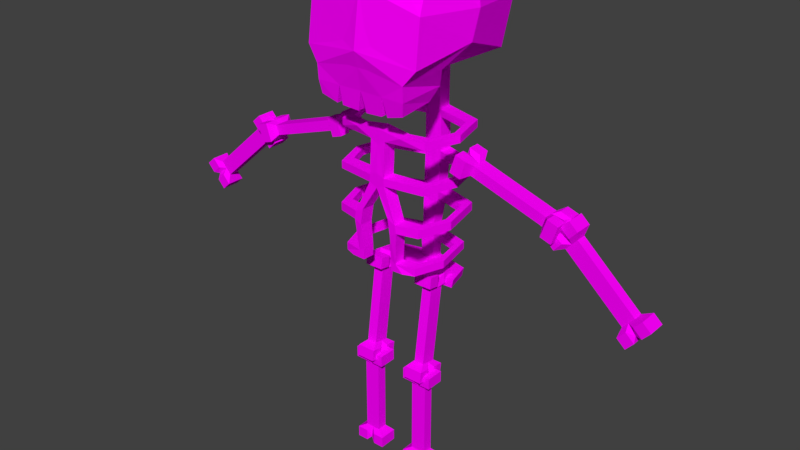 # Source: Skeleton.blend  (saved by Blender 2.78.0; exported with 4.5.12 LTS)
import bpy
from mathutils import Matrix  # noqa: F401  (used for matrix-valued properties, if any)

bpy.ops.wm.read_factory_settings(use_empty=True)
scene = bpy.context.scene
scene.name = 'Scene'

# ---- collections
col_collection_1 = bpy.data.collections.new('Collection 1'); scene.collection.children.link(col_collection_1)

# ---- images (referenced by path relative to the original .blend; pixels are not part of the script)
import os
ASSET_DIR = os.environ.get("B2B_ASSET_DIR", "")  # directory of the original .blend (textures are referenced by path, not embedded)
HERE = os.path.dirname(os.path.abspath(__file__))  # packed textures are extracted next to this script under _unpacked/

def load_image(name, relpath, width, height, colorspace="sRGB"):
    """Load a texture the original file referenced (path relative to the .blend, or extracted next to this script)."""
    p = next((c for c in (os.path.join(HERE, relpath), os.path.join(ASSET_DIR, relpath)) if relpath and os.path.exists(c)), "")
    if p:
        img = bpy.data.images.load(p, check_existing=True)
        img.name = name
    else:  # same state as the original file: an image datablock whose file is absent (Cycles renders it pink)
        img = bpy.data.images.new(name, width, height)
        img.source = "FILE"
        img.filepath = "//" + (relpath or name)
    img.colorspace_settings.name = colorspace
    return img
img_tex_atlas_png = load_image('tex_atlas.png', 'tex_atlas.png', 1024, 1024, 'sRGB')

# ---- materials (node trees are filled in below, after node groups)
mat_atlas = bpy.data.materials.new('atlas')
mat_atlas.alpha_threshold = 0.0
mat_atlas.roughness = 0.5

# ---- material node trees
mat_atlas.use_nodes = True; mat_atlas.node_tree.nodes.clear()
_N = mat_atlas.node_tree.nodes; _L = mat_atlas.node_tree.links
n0 = _N.new('ShaderNodeOutputMaterial'); n0.name = 'Material Output'; n0.location = (300, 300)
n1 = _N.new('ShaderNodeBsdfDiffuse'); n1.name = 'Diffuse BSDF'; n1.location = (10, 300)
n2 = _N.new('ShaderNodeTexImage'); n2.name = 'Image Texture'; n2.location = (-180, 300)
n2.width = 140
n2.image = img_tex_atlas_png
n2.interpolation = 'Closest'
_L.new(n1.outputs[0], n0.inputs[0])
_L.new(n2.outputs[0], n1.inputs[0])
n0.is_active_output = True

# ---- world
world_world = bpy.data.worlds.new('World'); scene.world = world_world
world_world.color = (0.05088, 0.05088, 0.05088)
world_world.use_sun_shadow = False
world_world.sun_shadow_jitter_overblur = 0.0
world_world.cycles.sampling_method = 'MANUAL'

# ---- meshes
me_cube_040 = bpy.data.meshes.new('Cube.040')
me_cube_040.from_pydata([(-0.05404, -0.03195, -0.699), (-0.08597, -0.02967, -0.7354), (-0.04467, -0.05061, -0.7069), (-0.04467, -0.02967, -0.7354), (-0.08597, -0.05061, -0.7069), (-0.0766, -0.007928, -0.5294), (-0.08597, 0.004375, -0.495), (-0.08597, -0.0201, -0.4916), (-0.04467, -0.0201, -0.4916), (-0.04467, -0.02365, -0.5166), (-0.08597, -0.02365, -0.5166), (-0.04467, 0.0008261, -0.5201), (-0.05404, -0.007928, -0.5294), (-0.04467, 0.004375, -0.495), (-0.08597, 0.0008261, -0.5201), (-0.0766, -0.03195, -0.699), (-0.08597, -0.05415, -0.732), (-0.04467, -0.05415, -0.732), (-0.08597, -0.02613, -0.7104), (-0.04467, -0.02613, -0.7104), (-0.08123, -0.01813, -0.7265), (-0.0766, 0.002784, -0.7039), (-0.0766, -0.01458, -0.7015), (-0.08597, -0.00597, -0.7132), (-0.08597, 0.01851, -0.7167), (-0.04467, -0.00597, -0.7132), (-0.04941, 0.01299, -0.5068), (-0.05404, 0.02681, -0.5343), (-0.05404, 0.009439, -0.5319), (-0.08597, 0.04901, -0.5014), (-0.04467, 0.04546, -0.5264), (-0.04467, 0.02453, -0.4979), (-0.08597, 0.02098, -0.5229), (-0.08597, 0.04546, -0.5264), (-0.04467, 0.02098, -0.5229), (-0.08123, 0.01299, -0.5068), (-0.0766, 0.02681, -0.5343), (-0.0766, 0.009439, -0.5319), (-0.08597, 0.02453, -0.4979), (-0.04467, 0.04901, -0.5014), (-0.04941, -0.01813, -0.7265), (-0.05404, 0.002784, -0.7039), (-0.05404, -0.01458, -0.7015), (-0.08597, -0.009519, -0.7383), (-0.08597, 0.01496, -0.7417), (-0.04467, 0.01496, -0.7417), (-0.04467, 0.01851, -0.7167), (-0.04467, -0.009519, -0.7383), (-0.03042, -0.0001896, -0.9396), (-0.05514, -0.0001896, -0.9649), (-0.05514, -0.04148, -0.9396), (-0.05514, -0.04148, -0.7221), (-0.03042, -0.0001896, -0.7474), (-0.05514, -0.04148, -0.7474), (-0.05514, -0.0001896, -0.7474), (-0.04778, -0.009552, -0.7578), (-0.04778, -0.03212, -0.7578), (-0.03042, -0.04148, -0.7221), (-0.03042, -0.0001896, -0.7221), (-0.05514, -0.0001896, -0.7221), (-0.03042, -0.04148, -0.7474), (-0.04778, -0.009552, -0.9291), (-0.04778, -0.03212, -0.9291), (-0.05514, -0.04148, -0.9649), (-0.03042, -0.04148, -0.9649), (-0.03042, -0.0001896, -0.9649), (-0.03042, -0.04148, -0.9396), (-0.05514, -0.0001896, -0.9396), (-0.08286, -0.009552, -0.9291), (-0.1002, -0.0001896, -0.9649), (-0.1002, -0.04148, -0.9396), (-0.0755, -0.0001896, -0.9396), (-0.06532, -0.004931, -0.7325), (-0.06532, -0.03674, -0.7325), (-0.08286, -0.009552, -0.7578), (-0.06532, -0.03212, -0.7578), (-0.06532, -0.009552, -0.7578), (-0.1002, -0.04148, -0.7221), (-0.0755, -0.0001896, -0.7474), (-0.08286, -0.03212, -0.7578), (-0.0755, -0.04148, -0.7221), (-0.1002, -0.0001896, -0.7221), (-0.1002, -0.0001896, -0.7474), (-0.0755, -0.0001896, -0.7221), (-0.0755, -0.04148, -0.7474), (-0.1002, -0.04148, -0.7474), (-0.06532, -0.004931, -0.9544), (-0.06532, -0.03674, -0.9544), (-0.08286, -0.03212, -0.9291), (-0.06532, -0.03212, -0.9291), (-0.06532, -0.009552, -0.9291), (-0.0755, -0.04148, -0.9649), (-0.1002, -0.04148, -0.9649), (-0.1002, -0.0001896, -0.9396), (-0.0755, -0.0001896, -0.9649), (-0.0755, -0.04148, -0.9396), (-0.3375, -0.01851, -0.2919), (-0.3814, -0.03587, -0.2727), (-0.3685, -0.03587, -0.312), (-0.3445, -0.03587, -0.3041), (-0.3685, -0.01115, -0.312), (-0.3574, -0.01115, -0.2648), (-0.3445, -0.01115, -0.3041), (-0.1747, -0.01851, -0.2384), (-0.1818, -0.01851, -0.217), (-0.1508, -0.03587, -0.1969), (-0.1379, -0.03587, -0.2361), (-0.1748, -0.03587, -0.2048), (-0.1619, -0.01115, -0.244), (-0.1508, -0.01115, -0.1969), (-0.1619, -0.03587, -0.244), (-0.1379, -0.01115, -0.2361), (-0.1748, -0.01115, -0.2048), (-0.3445, -0.01851, -0.2705), (-0.3814, -0.01115, -0.2727), (-0.3574, -0.03587, -0.2648), (-0.3375, 0.01657, -0.2919), (-0.3445, -0.0009729, -0.2705), (-0.3375, -0.0009729, -0.2919), (-0.3814, 0.009206, -0.2727), (-0.3445, 0.03393, -0.3041), (-0.3574, 0.03393, -0.2648), (-0.1592, -0.0009729, -0.2047), (-0.1747, 0.01657, -0.2384), (-0.1508, 0.009206, -0.1969), (-0.1379, 0.009206, -0.2361), (-0.1748, 0.009206, -0.2048), (-0.1493, -0.0009729, -0.2349), (-0.1818, 0.01657, -0.217), (-0.1818, -0.0009729, -0.217), (-0.1747, -0.0009729, -0.2384), (-0.1508, 0.03393, -0.1969), (-0.1379, 0.03393, -0.2361), (-0.1619, 0.03393, -0.244), (-0.1748, 0.03393, -0.2048), (-0.1619, 0.009206, -0.244), (-0.3601, -0.0009729, -0.3042), (-0.37, -0.0009729, -0.274), (-0.3445, 0.01657, -0.2705), (-0.3814, 0.03393, -0.2727), (-0.3685, 0.03393, -0.312), (-0.3685, 0.009206, -0.312), (-0.3574, 0.009206, -0.2648), (-0.3445, 0.009206, -0.3041), (-0.5131, -0.01226, -0.4386), (-0.5281, 0.01967, -0.4754), (-0.5093, 0.01967, -0.4585), (-0.5446, 0.01967, -0.457), (-0.5258, 0.01967, -0.4401), (-0.3858, 0.01031, -0.324), (-0.3641, -0.02162, -0.2946), (-0.3476, -0.02162, -0.313), (-0.3664, 0.01967, -0.3299), (-0.3641, 0.01967, -0.2946), (-0.3858, -0.01226, -0.324), (-0.3476, 0.01967, -0.313), (-0.3829, -0.02162, -0.3115), (-0.3664, -0.02162, -0.3299), (-0.3829, 0.01967, -0.3115), (-0.5131, 0.01031, -0.4386), (-0.5446, -0.02162, -0.457), (-0.5281, -0.02162, -0.4754), (-0.5258, -0.02162, -0.4401), (-0.5093, -0.02162, -0.4585), (-0.5437, 0.01493, -0.4425), (-0.5437, -0.01688, -0.4425), (-0.5366, -0.01226, -0.4125), (-0.5249, 0.01031, -0.4255), (-0.5748, -0.02162, -0.4235), (-0.556, -0.02162, -0.4066), (-0.5394, 0.01967, -0.425), (-0.3787, 0.01493, -0.294), (-0.3787, -0.01688, -0.294), (-0.4093, -0.01226, -0.2979), (-0.3778, -0.02162, -0.2795), (-0.3943, -0.02162, -0.2611), (-0.3943, 0.01967, -0.2611), (-0.4131, 0.01967, -0.278), (-0.3778, 0.01967, -0.2795), (-0.4131, -0.02162, -0.278), (-0.3966, 0.01967, -0.2964), (-0.4093, 0.01031, -0.2979), (-0.3975, -0.01226, -0.311), (-0.3975, 0.01031, -0.311), (-0.3966, -0.02162, -0.2964), (-0.5366, 0.01031, -0.4125), (-0.5249, -0.01226, -0.4255), (-0.5582, -0.02162, -0.4419), (-0.5748, 0.01967, -0.4235), (-0.556, 0.01967, -0.4066), (-0.5582, 0.01967, -0.4419), (-0.5394, -0.02162, -0.425), (0.0766, -0.03195, -0.699), (0.08597, -0.02967, -0.7354), (0.08597, -0.05061, -0.7069), (0.04467, -0.02613, -0.7104), (0.08597, -0.0201, -0.4916), (0.08597, 0.0008261, -0.5201), (0.05404, -0.007928, -0.5294), (0.0766, -0.007928, -0.5294), (0.08597, 0.004375, -0.495), (0.04467, -0.0201, -0.4916), (0.04467, -0.02365, -0.5166), (0.04467, 0.004375, -0.495), (0.08597, -0.02365, -0.5166), (0.04467, 0.0008261, -0.5201), (0.05404, -0.03195, -0.699), (0.08597, -0.05415, -0.732), (0.04467, -0.05415, -0.732), (0.04467, -0.05061, -0.7069), (0.04467, -0.02967, -0.7354), (0.08597, -0.02613, -0.7104), (0.04941, -0.01813, -0.7265), (0.0766, 0.002784, -0.7039), (0.0766, -0.01458, -0.7015), (0.08597, 0.01496, -0.7417), (0.04467, -0.009519, -0.7383), (0.08123, 0.01299, -0.5068), (0.05404, 0.02681, -0.5343), (0.08597, 0.04901, -0.5014), (0.04467, 0.04546, -0.5264), (0.04467, 0.02453, -0.4979), (0.08597, 0.02098, -0.5229), (0.08597, 0.04546, -0.5264), (0.04467, 0.02098, -0.5229), (0.04941, 0.01299, -0.5068), (0.0766, 0.02681, -0.5343), (0.0766, 0.009439, -0.5319), (0.05404, 0.009439, -0.5319), (0.08597, 0.02453, -0.4979), (0.04467, 0.04901, -0.5014), (0.08123, -0.01813, -0.7265), (0.05404, 0.002784, -0.7039), (0.05404, -0.01458, -0.7015), (0.08597, -0.009519, -0.7383), (0.04467, 0.01496, -0.7417), (0.04467, 0.01851, -0.7167), (0.08597, -0.00597, -0.7132), (0.08597, 0.01851, -0.7167), (0.04467, -0.00597, -0.7132), (0.04778, -0.03212, -0.9291), (0.03042, -0.0001896, -0.9396), (0.05514, -0.0001896, -0.9649), (0.05514, -0.04148, -0.9396), (0.03042, -0.04148, -0.9396), (0.05514, -0.0001896, -0.9396), (0.03042, -0.04148, -0.7221), (0.05514, -0.04148, -0.7474), (0.04778, -0.009552, -0.7578), (0.04778, -0.03212, -0.7578), (0.05514, -0.04148, -0.7221), (0.03042, -0.0001896, -0.7221), (0.03042, -0.0001896, -0.7474), (0.05514, -0.0001896, -0.7221), (0.03042, -0.04148, -0.7474), (0.05514, -0.0001896, -0.7474), (0.04778, -0.009552, -0.9291), (0.05514, -0.04148, -0.9649), (0.03042, -0.04148, -0.9649), (0.03042, -0.0001896, -0.9649), (0.06532, -0.004931, -0.9544), (0.06532, -0.03674, -0.9544), (0.08286, -0.009552, -0.9291), (0.08286, -0.03212, -0.9291), (0.06532, -0.03212, -0.9291), (0.06532, -0.009552, -0.9291), (0.0755, -0.04148, -0.9649), (0.1002, -0.0001896, -0.9649), (0.0755, -0.0001896, -0.9649), (0.0755, -0.0001896, -0.9396), (0.06532, -0.004931, -0.7325), (0.06532, -0.03674, -0.7325), (0.08286, -0.009552, -0.7578), (0.08286, -0.03212, -0.7578), (0.06532, -0.009552, -0.7578), (0.1002, -0.04148, -0.7221), (0.1002, -0.0001896, -0.7474), (0.1002, -0.04148, -0.7474), (0.0755, -0.0001896, -0.7474), (0.06532, -0.03212, -0.7578), (0.0755, -0.04148, -0.7221), (0.1002, -0.0001896, -0.7221), (0.0755, -0.0001896, -0.7221), (0.0755, -0.04148, -0.7474), (0.1002, -0.04148, -0.9649), (0.1002, -0.0001896, -0.9396), (0.0755, -0.04148, -0.9396), (0.1002, -0.04148, -0.9396), (0.01504, 0.08998, -0.1764), (0.01504, 0.1219, -0.1764), (0.085, 0.05706, -0.4449), (0.09312, 0.07869, -0.4615), (0.09312, 0.07869, -0.4449), (0.09784, 0.06736, -0.1764), (0.1074, 0.09288, -0.1764), (0.01953, 0.1219, -0.1927), (0.01953, 0.08998, -0.1927), (0.01679, 0.07623, -0.4615), (0.01323, 0.07623, -0.4449), (0.01866, 0.08523, -0.3551), (0.01866, 0.08523, -0.3732), (0.01953, 0.08998, -0.2672), (0.01953, 0.08998, -0.2836), (0.01679, 0.1033, -0.4615), (0.01323, 0.1033, -0.4449), (0.01866, 0.1154, -0.3551), (0.01866, 0.1154, -0.3732), (0.01953, 0.1219, -0.2672), (0.01953, 0.1219, -0.2836), (0.085, 0.05706, -0.4615), (0.1074, 0.09288, -0.1927), (0.09784, 0.06736, -0.1927), (0.09471, 0.0638, -0.3551), (0.09471, 0.0638, -0.3732), (0.09784, 0.06736, -0.2672), (0.09784, 0.06736, -0.2836), (0.1038, 0.08798, -0.3551), (0.1038, 0.08798, -0.3732), (0.1074, 0.09288, -0.2672), (0.1074, 0.09288, -0.2836), (0.09846, -0.01132, -0.4449), (0.09846, -0.01132, -0.4615), (0.1297, 0.007357, -0.1927), (0.1137, 0.00967, -0.1927), (0.1297, 0.007357, -0.1764), (0.112, -0.01328, -0.4449), (0.112, -0.01328, -0.4615), (0.1137, 0.00967, -0.1764), (0.1249, -0.009231, -0.3732), (0.1098, -0.00704, -0.3732), (0.1297, 0.002217, -0.2672), (0.1297, 0.002217, -0.2836), (0.1249, -0.009231, -0.3551), (0.1137, 0.004529, -0.2672), (0.1137, 0.004529, -0.2836), (0.1098, -0.00704, -0.3551), (0.08182, -0.05476, -0.4449), (0.08182, -0.05476, -0.4615), (0.1032, -0.06776, -0.1927), (0.09408, -0.0416, -0.1927), (0.1032, -0.06776, -0.1764), (0.08957, -0.07692, -0.4449), (0.08957, -0.07692, -0.4615), (0.09408, -0.0416, -0.1764), (0.09981, -0.08038, -0.3732), (0.09115, -0.05561, -0.3732), (0.1032, -0.0729, -0.2672), (0.1032, -0.0729, -0.2836), (0.09981, -0.08038, -0.3551), (0.09408, -0.04674, -0.2672), (0.09408, -0.04674, -0.2836), (0.09115, -0.05561, -0.3551), (0.04645, -0.05957, -0.4449), (0.0639, -0.05957, -0.4615), (0.01724, -0.08175, -0.1927), (0.01618, -0.04992, -0.1927), (0.05396, -0.08175, -0.1764), (0.04735, -0.08653, -0.4449), (0.06479, -0.08653, -0.4615), (0.0529, -0.04992, -0.1764), (0.0535, -0.09207, -0.3732), (0.0525, -0.06193, -0.3732), (0.01724, -0.08595, -0.2672), (0.01794, -0.08595, -0.2836), (0.05062, -0.09207, -0.3551), (0.01618, -0.05412, -0.2672), (0.01689, -0.05412, -0.2836), (0.04962, -0.06193, -0.3551), (0.03404, -0.05957, -0.4366), (0.03404, -0.05957, -0.4627), (0.03582, -0.08653, -0.4366), (0.03582, -0.08653, -0.4627), (0.03771, -0.09207, -0.3823), (0.03572, -0.06193, -0.3823), (0.03196, -0.09207, -0.3461), (0.02997, -0.06193, -0.3461), (0.01595, 0.1219, -0.04837), (0.01595, 0.08998, -0.04837), (0.01446, 0.07623, -0.5105), (0.01446, 0.1033, -0.5105), (0.0865, 0.08425, -0.5304), (0.101, 0.02894, -0.5304), (0.03897, 0.02642, -0.5304), (0.1052, 0.02894, -0.5105), (0.03897, 0.02642, -0.5129), (0.09068, 0.08425, -0.5105), (0.0, 0.07623, -0.5304), (0.0, 0.08998, -0.1683), (0.0, 0.1219, -0.1683), (-0.01504, 0.08998, -0.1764), (0.0, 0.1033, -0.5304), (-0.01504, 0.1219, -0.1764), (-0.085, 0.05706, -0.4449), (-0.09312, 0.07869, -0.4615), (-0.09312, 0.07869, -0.4449), (-0.09784, 0.06736, -0.1764), (-0.1074, 0.09288, -0.1764), (0.0, 0.08998, -0.2009), (0.0, 0.1219, -0.2009), (-0.01953, 0.1219, -0.1927), (-0.01953, 0.08998, -0.1927), (-0.01679, 0.07623, -0.4615), (-0.01323, 0.07623, -0.4449), (0.0, 0.07623, -0.4698), (0.0, 0.07623, -0.4366), (-0.01866, 0.08523, -0.3551), (-0.01866, 0.08523, -0.3732), (0.0, 0.08523, -0.3461), (0.0, 0.08523, -0.3823), (-0.01953, 0.08998, -0.2672), (-0.01953, 0.08998, -0.2836), (0.0, 0.08998, -0.2591), (0.0, 0.08998, -0.2917), (-0.01679, 0.1033, -0.4615), (-0.01323, 0.1033, -0.4449), (-0.01866, 0.1154, -0.3551), (-0.01866, 0.1154, -0.3732), (-0.01953, 0.1219, -0.2672), (-0.01953, 0.1219, -0.2836), (0.0, 0.1033, -0.4698), (0.0, 0.1033, -0.4366), (0.0, 0.1154, -0.3461), (0.0, 0.1154, -0.3823), (0.0, 0.1219, -0.2591), (0.0, 0.1219, -0.2917), (-0.085, 0.05706, -0.4615), (-0.1074, 0.09288, -0.1927), (-0.09784, 0.06736, -0.1927), (-0.09471, 0.0638, -0.3551), (-0.09471, 0.0638, -0.3732), (-0.09784, 0.06736, -0.2672), (-0.09784, 0.06736, -0.2836), (-0.1038, 0.08798, -0.3551), (-0.1038, 0.08798, -0.3732), (-0.1074, 0.09288, -0.2672), (-0.1074, 0.09288, -0.2836), (-0.09846, -0.01132, -0.4449), (-0.09846, -0.01132, -0.4615), (-0.1297, 0.007357, -0.1927), (-0.1137, 0.00967, -0.1927), (-0.1297, 0.007357, -0.1764), (-0.112, -0.01328, -0.4449), (-0.112, -0.01328, -0.4615), (-0.1137, 0.00967, -0.1764), (-0.1249, -0.009231, -0.3732), (-0.1098, -0.00704, -0.3732), (-0.1297, 0.002217, -0.2672), (-0.1297, 0.002217, -0.2836), (-0.1249, -0.009231, -0.3551), (-0.1137, 0.004529, -0.2672), (-0.1137, 0.004529, -0.2836), (-0.1098, -0.00704, -0.3551), (-0.08182, -0.05476, -0.4449), (-0.08182, -0.05476, -0.4615), (-0.1032, -0.06776, -0.1927), (-0.09408, -0.0416, -0.1927), (-0.1032, -0.06776, -0.1764), (-0.08957, -0.07692, -0.4449), (-0.08957, -0.07692, -0.4615), (-0.09408, -0.0416, -0.1764), (-0.09981, -0.08038, -0.3732), (-0.09115, -0.05561, -0.3732), (-0.1032, -0.0729, -0.2672), (-0.1032, -0.0729, -0.2836), (-0.09981, -0.08038, -0.3551), (-0.09408, -0.04674, -0.2672), (-0.09408, -0.04674, -0.2836), (-0.09115, -0.05561, -0.3551), (-0.04645, -0.05957, -0.4449), (-0.0639, -0.05957, -0.4615), (-0.01724, -0.08175, -0.1927), (-0.01618, -0.04992, -0.1927), (-0.05396, -0.08175, -0.1764), (-0.04735, -0.08653, -0.4449), (-0.06479, -0.08653, -0.4615), (-0.0529, -0.04992, -0.1764), (-0.0535, -0.09207, -0.3732), (-0.0525, -0.06193, -0.3732), (-0.01724, -0.08595, -0.2672), (-0.01794, -0.08595, -0.2836), (-0.05062, -0.09207, -0.3551), (-0.01618, -0.05412, -0.2672), (-0.01689, -0.05412, -0.2836), (-0.04962, -0.06193, -0.3551), (-0.03404, -0.05957, -0.4366), (-0.03404, -0.05957, -0.4627), (0.0, -0.08175, -0.2009), (0.0, -0.04992, -0.2009), (0.0, -0.08175, -0.1683), (-0.03582, -0.08653, -0.4366), (-0.03582, -0.08653, -0.4627), (0.0, -0.04992, -0.1683), (-0.03771, -0.09207, -0.3823), (-0.03572, -0.06193, -0.3823), (0.0, -0.08595, -0.2591), (0.0, -0.08595, -0.2917), (-0.03196, -0.09207, -0.3461), (0.0, -0.05412, -0.2591), (0.0, -0.05412, -0.2917), (-0.02997, -0.06193, -0.3461), (0.0, 0.08998, -0.04837), (0.0, 0.1219, -0.04837), (-0.01595, 0.1219, -0.04837), (-0.01595, 0.08998, -0.04837), (-0.01446, 0.07623, -0.5105), (0.0, 0.07623, -0.5129), (-0.01446, 0.1033, -0.5105), (0.0, 0.1033, -0.5129), (-0.0865, 0.08425, -0.5304), (-0.101, 0.02894, -0.5304), (-0.03897, 0.02642, -0.5304), (-0.1052, 0.02894, -0.5105), (-0.03897, 0.02642, -0.5129), (-0.09068, 0.08425, -0.5105), (0.3445, -0.01851, -0.2705), (0.3814, -0.03587, -0.2727), (0.3445, -0.03587, -0.3041), (0.3685, -0.01115, -0.312), (0.3574, -0.01115, -0.2648), (0.1747, -0.01851, -0.2384), (0.1818, -0.01851, -0.217), (0.1508, -0.03587, -0.1969), (0.1379, -0.03587, -0.2361), (0.1619, -0.03587, -0.244), (0.1379, -0.01115, -0.2361), (0.1748, -0.01115, -0.2048), (0.1748, -0.03587, -0.2048), (0.1619, -0.01115, -0.244), (0.1508, -0.01115, -0.1969), (0.3375, -0.01851, -0.2919), (0.3814, -0.01115, -0.2727), (0.3685, -0.03587, -0.312), (0.3574, -0.03587, -0.2648), (0.3445, -0.01115, -0.3041), (0.3601, -0.0009729, -0.3042), (0.3445, 0.01657, -0.2705), (0.3375, -0.0009729, -0.2919), (0.3814, 0.009206, -0.2727), (0.3574, 0.009206, -0.2648), (0.3574, 0.03393, -0.2648), (0.1493, -0.0009729, -0.2349), (0.1592, -0.0009729, -0.2047), (0.1818, -0.0009729, -0.217), (0.1747, -0.0009729, -0.2384), (0.1508, 0.009206, -0.1969), (0.1379, 0.03393, -0.2361), (0.1379, 0.009206, -0.2361), (0.1748, 0.03393, -0.2048), (0.1619, 0.009206, -0.244), (0.1747, 0.01657, -0.2384), (0.1818, 0.01657, -0.217), (0.1508, 0.03393, -0.1969), (0.1619, 0.03393, -0.244), (0.1748, 0.009206, -0.2048), (0.37, -0.0009729, -0.274), (0.3375, 0.01657, -0.2919), (0.3445, -0.0009729, -0.2705), (0.3814, 0.03393, -0.2727), (0.3685, 0.03393, -0.312), (0.3445, 0.03393, -0.3041), (0.3685, 0.009206, -0.312), (0.3445, 0.009206, -0.3041), (0.5131, 0.01031, -0.4386), (0.5446, -0.02162, -0.457), (0.5281, -0.02162, -0.4754), (0.5093, 0.01967, -0.4585), (0.5258, -0.02162, -0.4401), (0.5093, -0.02162, -0.4585), (0.3858, 0.01031, -0.324), (0.3641, -0.02162, -0.2946), (0.3476, -0.02162, -0.313), (0.3476, 0.01967, -0.313), (0.3664, 0.01967, -0.3299), (0.3641, 0.01967, -0.2946), (0.3829, -0.02162, -0.3115), (0.3664, -0.02162, -0.3299), (0.3858, -0.01226, -0.324), (0.3829, 0.01967, -0.3115), (0.5131, -0.01226, -0.4386), (0.5281, 0.01967, -0.4754), (0.5446, 0.01967, -0.457), (0.5258, 0.01967, -0.4401), (0.5437, 0.01493, -0.4425), (0.5437, -0.01688, -0.4425), (0.5366, 0.01031, -0.4125), (0.5249, -0.01226, -0.4255), (0.5249, 0.01031, -0.4255), (0.5748, -0.02162, -0.4235), (0.5748, 0.01967, -0.4235), (0.5582, 0.01967, -0.4419), (0.3787, -0.01688, -0.294), (0.4093, 0.01031, -0.2979), (0.3975, -0.01226, -0.311), (0.3943, -0.02162, -0.2611), (0.3778, 0.01967, -0.2795), (0.4131, -0.02162, -0.278), (0.3966, 0.01967, -0.2964), (0.3787, 0.01493, -0.294), (0.4093, -0.01226, -0.2979), (0.3975, 0.01031, -0.311), (0.3778, -0.02162, -0.2795), (0.3943, 0.01967, -0.2611), (0.4131, 0.01967, -0.278), (0.3966, -0.02162, -0.2964), (0.5366, -0.01226, -0.4125), (0.5582, -0.02162, -0.4419), (0.556, 0.01967, -0.4066), (0.5394, -0.02162, -0.425), (0.556, -0.02162, -0.4066), (0.5394, 0.01967, -0.425), (0.1029, -0.1309, -0.0801), (0.09605, -0.04842, 0.1566), (0.08961, 0.01237, -0.04977), (0.114, 0.1366, 0.1566), (0.1181, 0.1477, -0.04123), (0.129, -0.1272, -0.0159), (0.1011, -0.02134, -0.07699), (0.1209, 0.05408, 0.1566), (0.15, 0.007765, 0.008787), (0.09129, -0.04061, -0.1054), (0.1199, 0.1789, 0.05767), (0.1275, -0.1151, 0.07885), (0.1494, 0.03092, 0.06798), (0.1038, -0.1269, 0.01366), (0.09822, -0.1206, 0.06784), (0.03049, -0.129, 0.07731), (0.03337, -0.137, 0.01236), (0.06342, -0.1233, 0.08565), (0.06953, -0.1335, -6.653e-05), (0.01677, -0.1351, 0.04573), (0.06648, -0.1284, 0.04279), (0.1162, -0.1217, 0.03985), (0.009875, -0.1236, -0.123), (0.009875, -0.03546, -0.1199), (0.09859, -0.1263, -0.1085), (0.05147, -0.1295, -0.0801), (0.04774, -0.1249, -0.1203), (0.06119, -0.1249, -0.119), (0.05147, -0.0201, -0.07699), (0.04774, -0.03683, -0.1172), (0.06119, -0.03683, -0.1159), (0.1034, -0.1328, -0.04777), (0.121, -0.04232, -0.03565), (0.02324, -0.1365, -0.03304), (-0.1029, -0.1309, -0.0801), (-0.09605, -0.04842, 0.1566), (-0.08961, 0.01237, -0.04977), (-0.114, 0.1366, 0.1566), (-0.1181, 0.1477, -0.04123), (-0.129, -0.1272, -0.0159), (0.0, 0.005768, -0.04977), (0.0, 0.1566, 0.1875), (0.0, -0.1281, -0.0801), (0.0, -0.06683, 0.1875), (0.0, 0.172, -0.04123), (-0.1011, -0.02134, -0.07699), (-0.1209, 0.05408, 0.1566), (-0.15, 0.007765, 0.008787), (0.0, 0.02414, 0.2008), (-0.09129, -0.04061, -0.1054), (-0.1199, 0.1789, 0.05767), (-0.1275, -0.1151, 0.07885), (0.0, 0.2155, 0.07315), (-0.1494, 0.03092, 0.06798), (0.0, -0.1451, 2.912e-05), (0.0, -0.1284, 0.1159), (-0.1038, -0.1269, 0.01366), (-0.09822, -0.1206, 0.06784), (-0.03049, -0.129, 0.07731), (-0.03337, -0.137, 0.01236), (-0.06342, -0.1233, 0.08565), (-0.06953, -0.1335, -6.653e-05), (-0.01677, -0.1351, 0.04573), (-0.06648, -0.1284, 0.04279), (-0.1162, -0.1217, 0.03985), (-0.009875, -0.1236, -0.123), (-0.009875, -0.03546, -0.1199), (0.0, -0.01874, -0.07699), (-0.09859, -0.1263, -0.1085), (-0.05147, -0.1295, -0.0801), (-0.04774, -0.1249, -0.1203), (-0.06119, -0.1249, -0.119), (-0.05147, -0.0201, -0.07699), (-0.04774, -0.03683, -0.1172), (-0.06119, -0.03683, -0.1159), (0.0, -0.1368, -0.03312), (-0.1034, -0.1328, -0.04777), (-0.121, -0.04232, -0.03565), (-0.02324, -0.1365, -0.03304)], [], [(15, 4, 2, 0), (0, 2, 19, 42), (42, 19, 3, 40), (28, 12, 0, 42), (12, 5, 15, 0), (22, 18, 4, 15), (37, 36, 21, 22), (3, 17, 16, 1), (19, 2, 17, 3), (1, 16, 4, 18), (17, 2, 4, 16), (40, 3, 1, 20), (20, 1, 18, 22), (5, 12, 9, 10), (12, 28, 11, 9), (28, 26, 13, 11), (37, 5, 10, 14), (13, 6, 7, 8), (11, 13, 8, 9), (6, 14, 10, 7), (8, 7, 10, 9), (26, 35, 6, 13), (35, 37, 14, 6), (21, 41, 46, 24), (41, 42, 25, 46), (42, 40, 47, 25), (28, 42, 41, 27), (22, 21, 24, 23), (89, 62, 56, 75), (25, 47, 45, 46), (43, 23, 24, 44), (45, 44, 24, 46), (40, 20, 43, 47), (20, 22, 23, 43), (36, 33, 30, 27), (27, 30, 34, 28), (28, 34, 31, 26), (27, 41, 21, 36), (37, 32, 33, 36), (31, 39, 29, 38), (34, 30, 39, 31), (38, 29, 33, 32), (39, 30, 33, 29), (26, 31, 38, 35), (35, 38, 32, 37), (47, 43, 44, 45), (62, 66, 48, 61), (61, 48, 67, 90), (90, 67, 49, 86), (89, 50, 66, 62), (49, 65, 64, 63), (67, 48, 65, 49), (63, 64, 66, 50), (65, 48, 66, 64), (86, 49, 63, 87), (87, 63, 50, 89), (56, 55, 52, 60), (55, 76, 54, 52), (76, 72, 59, 54), (55, 61, 90, 76), (61, 55, 56, 62), (75, 56, 60, 53), (59, 51, 57, 58), (54, 59, 58, 52), (51, 53, 60, 57), (58, 57, 60, 52), (72, 73, 51, 59), (73, 75, 53, 51), (89, 75, 79, 88), (88, 68, 93, 70), (68, 90, 71, 93), (90, 86, 94, 71), (74, 68, 88, 79), (89, 88, 70, 95), (129, 117, 113, 104), (94, 91, 92, 69), (71, 94, 69, 93), (91, 95, 70, 92), (69, 92, 70, 93), (79, 85, 82, 74), (74, 82, 78, 76), (76, 78, 83, 72), (68, 74, 76, 90), (75, 84, 85, 79), (83, 81, 77, 80), (78, 82, 81, 83), (80, 77, 85, 84), (81, 82, 85, 77), (72, 83, 80, 73), (73, 80, 84, 75), (86, 87, 91, 94), (87, 89, 95, 91), (113, 115, 99, 96), (96, 99, 102, 118), (118, 102, 100, 136), (118, 130, 103, 96), (103, 104, 113, 96), (117, 101, 115, 113), (129, 128, 138, 117), (100, 98, 97, 114), (102, 99, 98, 100), (114, 97, 115, 101), (98, 99, 115, 97), (136, 100, 114, 137), (137, 114, 101, 117), (104, 103, 110, 107), (103, 130, 108, 110), (130, 127, 111, 108), (129, 104, 107, 112), (111, 109, 105, 106), (108, 111, 106, 110), (109, 112, 107, 105), (106, 105, 107, 110), (127, 122, 109, 111), (122, 129, 112, 109), (138, 116, 120, 121), (116, 118, 143, 120), (118, 136, 141, 143), (116, 123, 130, 118), (123, 116, 138, 128), (117, 138, 121, 142), (182, 186, 144, 154), (141, 119, 139, 140), (143, 141, 140, 120), (119, 142, 121, 139), (140, 139, 121, 120), (136, 137, 119, 141), (137, 117, 142, 119), (128, 134, 133, 123), (123, 133, 135, 130), (130, 135, 125, 127), (129, 126, 134, 128), (125, 132, 131, 124), (135, 133, 132, 125), (124, 131, 134, 126), (127, 125, 124, 122), (122, 124, 126, 129), (132, 133, 134, 131), (144, 163, 146, 159), (159, 146, 148, 167), (167, 148, 147, 164), (167, 183, 149, 159), (149, 154, 144, 159), (186, 162, 163, 144), (182, 173, 166, 186), (147, 145, 161, 160), (148, 146, 145, 147), (145, 146, 163, 161), (164, 147, 160, 165), (165, 160, 162, 186), (154, 149, 152, 157), (149, 183, 158, 152), (183, 171, 153, 158), (153, 150, 151, 155), (158, 153, 155, 152), (150, 156, 157, 151), (155, 151, 157, 152), (171, 172, 150, 153), (172, 182, 156, 150), (182, 154, 157, 156), (160, 161, 163, 162), (166, 185, 189, 169), (185, 167, 170, 189), (167, 164, 190, 170), (181, 183, 167, 185), (181, 185, 166, 173), (186, 166, 169, 191), (227, 199, 192, 214), (190, 187, 168, 188), (170, 190, 188, 189), (187, 191, 169, 168), (188, 168, 169, 189), (164, 165, 187, 190), (165, 186, 191, 187), (173, 179, 177, 181), (181, 177, 180, 183), (183, 180, 178, 171), (182, 184, 179, 173), (178, 176, 175, 174), (180, 177, 176, 178), (174, 175, 179, 184), (176, 177, 179, 175), (171, 178, 174, 172), (172, 174, 184, 182), (192, 206, 209, 194), (206, 233, 195, 209), (233, 212, 210, 195), (228, 233, 206, 198), (214, 192, 194, 211), (227, 214, 213, 226), (210, 193, 207, 208), (195, 210, 208, 209), (193, 211, 194, 207), (208, 207, 194, 209), (212, 231, 193, 210), (231, 214, 211, 193), (227, 197, 204, 199), (203, 201, 196, 200), (200, 196, 204, 197), (201, 202, 204, 196), (225, 203, 200, 217), (217, 200, 197, 227), (199, 204, 202, 198), (198, 202, 205, 228), (228, 205, 203, 225), (198, 206, 192, 199), (205, 202, 201, 203), (213, 238, 236, 232), (233, 239, 216, 212), (218, 232, 233, 228), (214, 237, 238, 213), (279, 249, 240, 264), (216, 235, 215, 234), (239, 236, 235, 216), (234, 215, 238, 237), (235, 236, 238, 215), (212, 216, 234, 231), (231, 234, 237, 214), (226, 218, 220, 223), (218, 228, 224, 220), (228, 225, 221, 224), (218, 226, 213, 232), (227, 226, 223, 222), (221, 229, 219, 230), (224, 221, 230, 220), (229, 222, 223, 219), (230, 219, 223, 220), (225, 217, 229, 221), (217, 227, 222, 229), (232, 236, 239, 233), (240, 256, 241, 244), (256, 265, 245, 241), (265, 260, 242, 245), (248, 274, 265, 256), (248, 256, 240, 249), (264, 240, 244, 243), (279, 264, 263, 273), (242, 257, 258, 259), (245, 242, 259, 241), (257, 243, 244, 258), (259, 258, 244, 241), (260, 261, 257, 242), (261, 264, 243, 257), (248, 252, 255, 274), (274, 255, 253, 270), (279, 247, 254, 249), (253, 251, 246, 250), (250, 246, 254, 247), (251, 252, 254, 246), (270, 253, 250, 271), (271, 250, 247, 279), (249, 254, 252, 248), (255, 252, 251, 253), (263, 287, 285, 262), (262, 285, 269, 265), (265, 269, 268, 260), (265, 274, 272, 262), (272, 273, 263, 262), (264, 286, 287, 263), (542, 520, 514, 556), (268, 267, 284, 266), (269, 285, 267, 268), (266, 284, 287, 286), (267, 285, 287, 284), (260, 268, 266, 261), (261, 266, 286, 264), (273, 272, 276, 277), (272, 274, 278, 276), (274, 270, 282, 278), (279, 273, 277, 283), (282, 280, 275, 281), (278, 282, 281, 276), (280, 283, 277, 275), (281, 275, 277, 276), (270, 271, 280, 282), (271, 279, 283, 280), (306, 305, 316, 317), (398, 388, 289, 295), (296, 288, 387, 397), (288, 289, 376, 377), (299, 300, 313, 312), (300, 299, 407, 408), (302, 301, 411, 412), (307, 301, 314, 318), (311, 310, 322, 323), (292, 290, 320, 325), (309, 291, 326, 321), (305, 299, 312, 316), (419, 420, 304, 303), (297, 303, 291, 309), (379, 303, 297, 378), (308, 307, 318, 319), (378, 297, 403, 505), (313, 317, 328, 329), (296, 295, 310, 311), (315, 319, 331, 334), (298, 300, 408, 404), (301, 296, 397, 411), (304, 298, 290, 292), (299, 302, 412, 407), (507, 419, 303, 379), (304, 306, 300, 298), (305, 308, 302, 299), (306, 422, 421, 305), (307, 295, 296, 301), (308, 424, 423, 307), (420, 422, 306, 304), (421, 424, 308, 305), (423, 398, 295, 307), (297, 298, 404, 403), (300, 306, 317, 313), (303, 304, 292, 291), (301, 302, 315, 314), (289, 288, 293, 294), (298, 297, 309, 290), (302, 308, 319, 315), (295, 289, 294, 310), (288, 296, 311, 293), (335, 329, 345, 351), (322, 324, 340, 338), (333, 334, 350, 349), (323, 322, 338, 339), (316, 312, 335, 332), (310, 294, 324, 322), (318, 314, 333, 330), (290, 309, 321, 320), (319, 318, 330, 331), (317, 316, 332, 328), (291, 292, 325, 326), (314, 315, 334, 333), (294, 293, 327, 324), (312, 313, 329, 335), (293, 311, 323, 327), (336, 337, 353, 352), (347, 346, 362, 363), (348, 351, 367, 364), (337, 342, 358, 353), (326, 325, 341, 342), (327, 323, 339, 343), (324, 327, 343, 340), (334, 331, 347, 350), (329, 328, 344, 345), (325, 320, 336, 341), (321, 326, 342, 337), (332, 335, 351, 348), (331, 330, 346, 347), (320, 321, 337, 336), (330, 333, 349, 346), (328, 332, 348, 344), (373, 368, 370, 372), (498, 375, 374, 495), (356, 359, 491, 488), (359, 355, 487, 491), (346, 349, 365, 362), (344, 348, 364, 360), (339, 338, 354, 355), (349, 350, 366, 365), (338, 340, 356, 354), (351, 345, 361, 367), (342, 341, 357, 358), (343, 339, 355, 359), (340, 343, 359, 356), (350, 347, 363, 366), (345, 344, 360, 361), (341, 336, 352, 357), (373, 372, 374, 375), (371, 370, 368, 369), (361, 352, 368, 373), (353, 358, 371, 369), (366, 367, 375, 498), (363, 362, 494, 495), (352, 353, 369, 368), (360, 364, 374, 372), (355, 365, 497, 487), (365, 366, 498, 497), (354, 356, 488, 486), (367, 361, 373, 375), (358, 357, 370, 371), (486, 494, 362, 354), (354, 362, 365, 355), (495, 374, 364, 363), (363, 364, 367, 366), (372, 370, 357, 360), (360, 357, 352, 361), (376, 501, 500, 377), (289, 388, 501, 376), (387, 288, 377, 500), (386, 390, 380, 381), (386, 381, 382), (390, 385, 380), (381, 383, 384, 382), (380, 385, 383, 381), (378, 505, 384, 383), (505, 386, 382, 384), (379, 378, 383, 385), (507, 379, 385, 390), (416, 433, 432, 415), (398, 399, 391, 388), (400, 397, 387, 389), (389, 503, 502, 391), (405, 428, 429, 406), (406, 408, 407, 405), (410, 412, 411, 409), (417, 434, 430, 409), (427, 439, 438, 426), (394, 441, 436, 392), (425, 437, 442, 393), (415, 432, 428, 405), (419, 413, 414, 420), (401, 425, 393, 413), (506, 504, 401, 413), (418, 435, 434, 417), (504, 505, 403, 401), (429, 445, 444, 433), (400, 427, 426, 399), (431, 450, 447, 435), (402, 404, 408, 406), (409, 411, 397, 400), (414, 394, 392, 402), (405, 407, 412, 410), (507, 506, 413, 419), (414, 402, 406, 416), (415, 405, 410, 418), (416, 415, 421, 422), (417, 409, 400, 399), (418, 417, 423, 424), (420, 414, 416, 422), (421, 415, 418, 424), (423, 417, 399, 398), (401, 403, 404, 402), (406, 429, 433, 416), (413, 393, 394, 414), (409, 430, 431, 410), (391, 396, 395, 389), (402, 392, 425, 401), (410, 431, 435, 418), (399, 426, 396, 391), (389, 395, 427, 400), (451, 467, 461, 445), (438, 454, 456, 440), (449, 465, 466, 450), (439, 455, 454, 438), (432, 448, 451, 428), (426, 438, 440, 396), (434, 446, 449, 430), (392, 436, 437, 425), (435, 447, 446, 434), (433, 444, 448, 432), (393, 442, 441, 394), (430, 449, 450, 431), (396, 440, 443, 395), (428, 451, 445, 429), (395, 443, 439, 427), (452, 468, 469, 453), (463, 479, 478, 462), (464, 480, 483, 467), (453, 469, 474, 458), (442, 458, 457, 441), (443, 459, 455, 439), (440, 456, 459, 443), (450, 466, 463, 447), (445, 461, 460, 444), (441, 457, 452, 436), (437, 453, 458, 442), (448, 464, 467, 451), (447, 463, 462, 446), (436, 452, 453, 437), (446, 462, 465, 449), (444, 460, 464, 448), (493, 492, 489, 484), (498, 495, 496, 499), (472, 488, 491, 475), (475, 491, 487, 471), (462, 478, 481, 465), (460, 476, 480, 464), (455, 471, 470, 454), (465, 481, 482, 466), (454, 470, 472, 456), (467, 483, 477, 461), (458, 474, 473, 457), (459, 475, 471, 455), (456, 472, 475, 459), (466, 482, 479, 463), (461, 477, 476, 460), (457, 473, 468, 452), (493, 499, 496, 492), (490, 485, 484, 489), (477, 493, 484, 468), (469, 485, 490, 474), (482, 498, 499, 483), (479, 495, 494, 478), (468, 484, 485, 469), (476, 492, 496, 480), (471, 487, 497, 481), (481, 497, 498, 482), (470, 486, 488, 472), (483, 499, 493, 477), (474, 490, 489, 473), (486, 470, 478, 494), (470, 471, 481, 478), (495, 479, 480, 496), (479, 482, 483, 480), (492, 476, 473, 489), (476, 477, 468, 473), (502, 503, 500, 501), (391, 502, 501, 388), (388, 501, 500, 387), (387, 500, 503, 389), (386, 509, 508, 390), (386, 510, 509), (390, 508, 513), (509, 510, 512, 511), (508, 509, 511, 513), (504, 511, 512, 505), (505, 512, 510, 386), (506, 513, 511, 504), (507, 390, 513, 506), (514, 529, 516, 532), (529, 536, 533, 516), (536, 534, 517, 533), (519, 543, 536, 529), (519, 529, 514, 520), (556, 514, 532, 518), (542, 556, 535, 550), (517, 530, 515, 531), (533, 517, 531, 516), (530, 518, 532, 515), (531, 515, 532, 516), (534, 554, 530, 517), (554, 556, 518, 530), (520, 526, 523, 519), (519, 523, 527, 543), (543, 527, 524, 540), (542, 525, 526, 520), (524, 522, 521, 528), (527, 523, 522, 524), (528, 521, 526, 525), (522, 523, 526, 521), (540, 524, 528, 541), (541, 528, 525, 542), (535, 539, 559, 555), (555, 559, 561, 536), (536, 561, 560, 534), (536, 543, 549, 555), (549, 550, 535, 555), (556, 538, 539, 535), (592, 576, 578, 585), (560, 558, 557, 537), (537, 557, 539, 538), (558, 559, 539, 557), (534, 560, 537, 554), (554, 537, 538, 556), (550, 549, 552, 547), (549, 543, 548, 552), (543, 540, 546, 548), (542, 550, 547, 553), (546, 544, 551, 545), (548, 546, 545, 552), (544, 553, 547, 551), (545, 551, 547, 552), (540, 541, 544, 546), (541, 542, 553, 544), (561, 559, 558, 560), (578, 562, 565, 567), (562, 586, 581, 565), (586, 582, 580, 581), (562, 568, 599, 586), (568, 562, 578, 576), (585, 578, 567, 566), (592, 585, 604, 598), (580, 563, 564, 579), (581, 580, 579, 565), (563, 566, 567, 564), (579, 564, 567, 565), (582, 583, 563, 580), (583, 585, 566, 563), (576, 575, 572, 568), (568, 572, 577, 599), (599, 577, 573, 597), (592, 574, 575, 576), (573, 571, 570, 569), (577, 572, 571, 573), (569, 570, 575, 574), (571, 572, 575, 570), (597, 573, 569, 590), (590, 569, 574, 592), (604, 608, 606, 584), (584, 606, 609, 586), (586, 609, 589, 582), (586, 599, 591, 584), (591, 598, 604, 584), (585, 607, 608, 604), (589, 588, 587, 605), (609, 606, 588, 589), (605, 587, 608, 607), (588, 606, 608, 587), (582, 589, 605, 583), (583, 605, 607, 585), (598, 591, 602, 595), (591, 599, 596, 602), (599, 597, 594, 596), (592, 598, 595, 603), (594, 600, 593, 601), (596, 594, 601, 602), (600, 603, 595, 593), (601, 593, 595, 602), (597, 590, 600, 594), (590, 592, 603, 600), (662, 651, 613, 620), (622, 617, 611, 621), (632, 652, 677, 633), (616, 642, 641, 610), (610, 641, 635), (617, 658, 653, 611), (621, 611, 653, 665), (613, 651, 658, 617), (612, 642, 616), (637, 635, 638, 640), (620, 613, 617, 622), (614, 620, 622, 618), (618, 622, 621, 615), (654, 662, 620, 614), (612, 650, 654, 614), (618, 612, 614), (623, 631, 630, 628), (621, 631, 615), (665, 625, 627), (664, 626, 629), (615, 623, 628), (628, 630, 629, 626), (628, 664, 615), (621, 627, 624), (629, 665, 664), (630, 631, 624, 627), (629, 630, 627, 625), (615, 631, 623), (627, 621, 665), (665, 629, 625), (664, 628, 626), (631, 621, 624), (610, 635, 637, 634), (636, 632, 633, 639), (635, 652, 632, 636), (650, 638, 677), (635, 643, 685, 652), (610, 634, 619, 616), (634, 637, 640, 619), (635, 636, 639, 638), (641, 642, 618, 615), (685, 643, 664), (642, 612, 618), (639, 633, 677, 638), (619, 640, 638, 616), (616, 638, 650, 612), (664, 643, 641, 615), (643, 635, 641), (662, 660, 647, 651), (663, 661, 645, 656), (675, 676, 677, 652), (655, 644, 686, 687), (644, 679, 686), (656, 645, 653, 658), (661, 665, 653, 645), (647, 656, 658, 651), (646, 655, 687), (681, 684, 682, 679), (660, 663, 656, 647), (648, 657, 663, 660), (657, 649, 661, 663), (654, 648, 660, 662), (646, 648, 654, 650), (657, 648, 646), (666, 671, 673, 674), (661, 649, 674), (665, 670, 668), (664, 672, 669), (649, 671, 666), (671, 669, 672, 673), (671, 649, 664), (661, 667, 670), (672, 664, 665), (673, 670, 667, 674), (672, 668, 670, 673), (649, 666, 674), (670, 665, 661), (665, 668, 672), (664, 669, 671), (674, 667, 661), (644, 678, 681, 679), (680, 683, 676, 675), (679, 680, 675, 652), (650, 677, 682), (679, 652, 685, 688), (644, 655, 659, 678), (678, 659, 684, 681), (679, 682, 683, 680), (686, 649, 657, 687), (685, 664, 688), (687, 657, 646), (683, 682, 677, 676), (659, 655, 682, 684), (655, 646, 650, 682), (664, 649, 686, 688), (688, 686, 679), (37, 22, 15, 5)])
_uv = me_cube_040.uv_layers.new(name='UVMap')
_uv.uv.foreach_set('vector', [0.0, 0.0, 0.0, 0.0, 0.0, 0.0, 0.0, 0.0, 0.0, 0.0, 0.0, 0.0, 0.0, 0.0, 0.0, 0.0, 0.0, 0.0, 0.0, 0.0, 0.0, 0.0, 0.0, 0.0, 0.0, 0.0, 0.0, 0.0, 0.0, 0.0, 0.0, 0.0, 0.0, 0.0, 0.0, 0.0, 0.0, 0.0, 0.0, 0.0, 0.0, 0.0, 0.0, 0.0, 0.0, 0.0, 0.0, 0.0, 0.0, 0.0, 0.0, 0.0, 0.0, 0.0, 0.0, 0.0, 0.0, 0.0, 0.0, 0.0, 0.0, 0.0, 0.0, 0.0, 0.0, 0.0, 0.0, 0.0, 0.0, 0.0, 0.0, 0.0, 0.0, 0.0, 0.0, 0.0, 0.0, 0.0, 0.0, 0.0, 0.0, 0.0, 0.0, 0.0, 0.0, 0.0, 0.0, 0.0, 0.0, 0.0, 0.0, 0.0, 0.0, 0.0, 0.0, 0.0, 0.0, 0.0, 0.0, 0.0, 0.0, 0.0, 0.0, 0.0, 0.0, 0.0, 0.0, 0.0, 0.0, 0.0, 0.0, 0.0, 0.0, 0.0, 0.0, 0.0, 0.0, 0.0, 0.0, 0.0, 0.0, 0.0, 0.0, 0.0, 0.0, 0.0, 0.0, 0.0, 0.0, 0.0, 0.0, 0.0, 0.0, 0.0, 0.0, 0.0, 0.0, 0.0, 0.0, 0.0, 0.0, 0.0, 0.0, 0.0, 0.0, 0.0, 0.0, 0.0, 0.0, 0.0, 0.0, 0.0, 0.0, 0.0, 0.0, 0.0, 0.0, 0.0, 0.0, 0.0, 0.0, 0.0, 0.0, 0.0, 0.0, 0.0, 0.0, 0.0, 0.0, 0.0, 0.0, 0.0, 0.0, 0.0, 0.0, 0.0, 0.0, 0.0, 0.0, 0.0, 0.0, 0.0, 0.0, 0.0, 0.0, 0.0, 0.0, 0.0, 0.0, 0.0, 0.0, 0.0, 0.0, 0.0, 0.0, 0.0, 0.0, 0.0, 0.0, 0.0, 0.0, 0.0, 0.0, 0.0, 0.0, 0.0, 0.0, 0.0, 0.0, 0.0, 0.0, 0.0, 0.0, 0.0, 0.0, 0.0, 0.0, 0.0, 0.0, 0.0, 0.0, 0.0, 0.0, 0.0, 0.0, 0.0, 0.0, 0.0, 0.0, 0.0, 0.0, 0.0, 0.0, 0.0, 0.0, 0.0, 0.0, 0.0, 0.0, 0.0, 0.0, 0.0, 0.0, 0.0, 0.0, 0.0, 0.0, 0.0, 0.0, 0.0, 0.0, 0.0, 0.0, 0.0, 0.0, 0.0, 0.0, 0.0, 0.0, 0.0, 0.0, 0.0, 0.0, 0.0, 0.0, 0.0, 0.0, 0.0, 0.0, 0.0, 0.0, 0.0, 0.0, 0.0, 0.0, 0.0, 0.0, 0.0, 0.0, 0.0, 0.0, 0.0, 0.0, 0.0, 0.0, 0.0, 0.0, 0.0, 0.0, 0.0, 0.0, 0.0, 0.0, 0.0, 0.0, 0.0, 0.0, 0.0, 0.0, 0.0, 0.0, 0.0, 0.0, 0.0, 0.0, 0.0, 0.0, 0.0, 0.0, 0.0, 0.0, 0.0, 0.0, 0.0, 0.0, 0.0, 0.0, 0.0, 0.0, 0.0, 0.0, 0.0, 0.0, 0.0, 0.0, 0.0, 0.0, 0.0, 0.0, 0.0, 0.0, 0.0, 0.0, 0.0, 0.0, 0.0, 0.0, 0.0, 0.0, 0.0, 0.0, 0.0, 0.0, 0.0, 0.0, 0.0, 0.0, 0.0, 0.0, 0.0, 0.0, 0.0, 0.0, 0.0, 0.0, 0.0, 0.0, 0.0, 0.0, 0.0, 0.0, 0.0, 0.0, 0.0, 0.0, 0.0, 0.0, 0.0, 0.0, 0.0, 0.0, 0.0, 0.0, 0.0, 0.0, 0.0, 0.0, 0.0, 0.0, 0.0, 0.0, 0.0, 0.0, 0.0, 0.0, 0.0, 0.0, 0.0, 0.0, 0.0, 0.0, 0.0, 0.0, 0.0, 0.0, 0.0, 0.0, 0.0, 0.0, 0.0, 0.0, 0.0, 0.0, 0.0, 0.0, 0.0, 0.0, 0.0, 0.0, 0.0, 0.0, 0.0, 0.0, 0.0, 0.0, 0.0, 0.0, 0.0, 0.0, 0.0, 0.0, 0.0, 0.0, 0.0, 0.0, 0.0, 0.0, 0.0, 0.0, 0.0, 0.0, 0.0, 0.0, 0.0, 0.0, 0.0, 0.0, 0.0, 0.0, 0.0, 0.0, 0.0, 0.0, 0.0, 0.0, 0.0, 0.0, 0.0, 0.0, 0.0, 0.0, 0.0, 0.0, 0.0, 0.0, 0.0, 0.0, 0.0, 0.0, 0.0, 0.0, 0.0, 0.0, 0.0, 0.0, 0.0, 0.0, 0.0, 0.0, 0.0, 0.0, 0.0, 0.0, 0.0, 0.0, 0.0, 0.0, 0.0, 0.0, 0.0, 0.0, 0.0, 0.0, 0.0, 0.0, 0.0, 0.0, 0.0, 0.0, 0.0, 0.0, 0.0, 0.0, 0.0, 0.0, 0.0, 0.0, 0.0, 0.0, 0.0, 0.0, 0.0, 0.0, 0.0, 0.0, 0.0, 0.0, 0.0, 0.0, 0.0, 0.0, 0.0, 0.0, 0.0, 0.0, 0.0, 0.0, 0.0, 0.0, 0.0, 0.0, 0.0, 0.0, 0.0, 0.0, 0.0, 0.0, 0.0, 0.0, 0.0, 0.0, 0.0, 0.0, 0.0, 0.0, 0.0, 0.0, 0.0, 0.0, 0.0, 0.0, 0.0, 0.0, 0.0, 0.0, 0.0, 0.0, 0.0, 0.0, 0.0, 0.0, 0.0, 0.0, 0.0, 0.0, 0.0, 0.0, 0.0, 0.0, 0.0, 0.0, 0.0, 0.0, 0.0, 0.0, 0.0, 0.0, 0.0, 0.0, 0.0, 0.0, 0.0, 0.0, 0.0, 0.0, 0.0, 0.0, 0.0, 0.0, 0.0, 0.0, 0.0, 0.0, 0.0, 0.0, 0.0, 0.0, 0.0, 0.0, 0.0, 0.0, 0.0, 0.0, 0.0, 0.0, 0.0, 0.0, 0.0, 0.0, 0.0, 0.0, 0.0, 0.0, 0.0, 0.0, 0.0, 0.0, 0.0, 0.0, 0.0, 0.0, 0.0, 0.0, 0.0, 0.0, 0.0, 0.0, 0.0, 0.0, 0.0, 0.0, 0.0, 0.0, 0.0, 0.0, 0.0, 0.0, 0.0, 0.0, 0.0, 0.0, 0.0, 0.0, 0.0, 0.0, 0.0, 0.0, 0.0, 0.0, 0.0, 0.0, 0.0, 0.0, 0.0, 0.0, 0.0, 0.0, 0.0, 0.0, 0.0, 0.0, 0.0, 0.0, 0.0, 0.0, 0.0, 0.0, 0.0, 0.0, 0.0, 0.0, 0.0, 0.0, 0.0, 0.0, 0.0, 0.0, 0.0, 0.0, 0.0, 0.0, 0.0, 0.0, 0.0, 0.0, 0.0, 0.0, 0.0, 0.0, 0.0, 0.0, 0.0, 0.0, 0.0, 0.0, 0.0, 0.0, 0.0, 0.0, 0.0, 0.0, 0.0, 0.0, 0.0, 0.0, 0.0, 0.0, 0.0, 0.0, 0.0, 0.0, 0.0, 0.0, 0.0, 0.0, 0.0, 0.0, 0.0, 0.0, 0.0, 0.0, 0.0, 0.0, 0.0, 0.0, 0.0, 0.0, 0.0, 0.0, 0.0, 0.0, 0.0, 0.0, 0.0, 0.0, 0.0, 0.0, 0.0, 0.0, 0.0, 0.0, 0.0, 0.0, 0.0, 0.0, 0.0, 0.0, 0.0, 0.0, 0.0, 0.0, 0.0, 0.0, 0.0, 0.0, 0.0, 0.0, 0.0, 0.0, 0.0, 0.0, 0.0, 0.0, 0.0, 0.0, 0.0, 0.0, 0.0, 0.0, 0.0, 0.0, 0.0, 0.0, 0.0, 0.0, 0.0, 0.0, 0.0, 0.0, 0.0, 0.0, 0.0, 0.0, 0.0, 0.0, 0.0, 0.0, 0.0, 0.0, 0.0, 0.0, 0.0, 0.0, 0.0, 0.0, 0.0, 0.0, 0.0, 0.0, 0.0, 0.0, 0.0, 0.0, 0.0, 0.0, 0.0, 0.0, 0.0, 0.0, 0.0, 0.0, 0.0, 0.0, 0.0, 0.0, 0.0, 0.0, 0.0, 0.0, 0.0, 0.0, 0.0, 0.0, 0.0, 0.0, 0.0, 0.0, 0.0, 0.0, 0.0, 0.0, 0.0, 0.0, 0.0, 0.0, 0.0, 0.0, 0.0, 0.0, 0.0, 0.0, 0.0, 0.0, 0.0, 0.0, 0.0, 0.0, 0.0, 0.0, 0.0, 0.0, 0.0, 0.0, 0.0, 0.0, 0.0, 0.0, 0.0, 0.0, 0.0, 0.0, 0.0, 0.0, 0.0, 0.0, 0.0, 0.0, 0.0, 0.0, 0.0, 0.0, 0.0, 0.0, 0.0, 0.0, 0.0, 0.0, 0.0, 0.0, 0.0, 0.0, 0.0, 0.0, 0.0, 0.0, 0.0, 0.0, 0.0, 0.0, 0.0, 0.0, 0.0, 0.0, 0.0, 0.0, 0.0, 0.0, 0.0, 0.0, 0.0, 0.0, 0.0, 0.0, 0.0, 0.0, 0.0, 0.0, 0.0, 0.0, 0.0, 0.0, 0.0, 0.0, 0.0, 0.0, 0.0, 0.0, 0.0, 0.0, 0.0, 0.0, 0.0, 0.0, 0.0, 0.0, 0.0, 0.0, 0.0, 0.0, 0.0, 0.0, 0.0, 0.0, 0.0, 0.0, 0.0, 0.0, 0.0, 0.0, 0.0, 0.0, 0.0, 0.0, 0.0, 0.0, 0.0, 0.0, 0.0, 0.0, 0.0, 0.0, 0.0, 0.0, 0.0, 0.0, 0.0, 0.0, 0.0, 0.0, 0.0, 0.0, 0.0, 0.0, 0.0, 0.0, 0.0, 0.0, 0.0, 0.0, 0.0, 0.0, 0.0, 0.0, 0.0, 0.0, 0.0, 0.0, 0.0, 0.0, 0.0, 0.0, 0.0, 0.0, 0.0, 0.0, 0.0, 0.0, 0.0, 0.0, 0.0, 0.0, 0.0, 0.0, 0.0, 0.0, 0.0, 0.0, 0.0, 0.0, 0.0, 0.0, 0.0, 0.0, 0.0, 0.0, 0.0, 0.0, 0.0, 0.0, 0.0, 0.0, 0.0, 0.0, 0.0, 0.0, 0.0, 0.0, 0.0, 0.0, 0.0, 0.0, 0.0, 0.0, 0.0, 0.0, 0.0, 0.0, 0.0, 0.0, 0.0, 0.0, 0.0, 0.0, 0.0, 0.0, 0.0, 0.0, 0.0, 0.0, 0.0, 0.0, 0.0, 0.0, 0.0, 0.0, 0.0, 0.0, 0.0, 0.0, 0.0, 0.0, 0.0, 0.0, 0.0, 0.0, 0.0, 0.0, 0.0, 0.0, 0.0, 0.0, 0.0, 0.0, 0.0, 0.0, 0.0, 0.0, 0.0, 0.0, 0.0, 0.0, 0.0, 0.0, 0.0, 0.0, 0.0, 0.0, 0.0, 0.0, 0.0, 0.0, 0.0, 0.0, 0.0, 0.0, 0.0, 0.0, 0.0, 0.0, 0.0, 0.0, 0.0, 0.0, 0.0, 0.0, 0.0, 0.0, 0.0, 0.0, 0.0, 0.0, 0.0, 0.0, 0.0, 0.0, 0.0, 0.0, 0.0, 0.0, 0.0, 0.0, 0.0, 0.0, 0.0, 0.0, 0.0, 0.0, 0.0, 0.0, 0.0, 0.0, 0.0, 0.0, 0.0, 0.0, 0.0, 0.0, 0.0, 0.0, 0.0, 0.0, 0.0, 0.0, 0.0, 0.0, 0.0, 0.0, 0.0, 0.0, 0.0, 0.0, 0.0, 0.0, 0.0, 0.0, 0.0, 0.0, 0.0, 0.0, 0.0, 0.0, 0.0, 0.0, 0.0, 0.0, 0.0, 0.0, 0.0, 0.0, 0.0, 0.0, 0.0, 0.0, 0.0, 0.0, 0.0, 0.0, 0.0, 0.0, 0.0, 0.0, 0.0, 0.0, 0.0, 0.0, 0.0, 0.0, 0.0, 0.0, 0.0, 0.0, 0.0, 0.0, 0.0, 0.0, 0.0, 0.0, 0.0, 0.0, 0.0, 0.0, 0.0, 0.0, 0.0, 0.0, 0.0, 0.0, 0.0, 0.0, 0.0, 0.0, 0.0, 0.0, 0.0, 0.0, 0.0, 0.0, 0.0, 0.0, 0.0, 0.0, 0.0, 0.0, 0.0, 0.0, 0.0, 0.0, 0.0, 0.0, 0.0, 0.0, 0.0, 0.0, 0.0, 0.0, 0.0, 0.0, 0.0, 0.0, 0.0, 0.0, 0.0, 0.0, 0.0, 0.0, 0.0, 0.0, 0.0, 0.0, 0.0, 0.0, 0.0, 0.0, 0.0, 0.0, 0.0, 0.0, 0.0, 0.0, 0.0, 0.0, 0.0, 0.0, 0.0, 0.0, 0.0, 0.0, 0.0, 0.0, 0.0, 0.0, 0.0, 0.0, 0.0, 0.0, 0.0, 0.0, 0.0, 0.0, 0.0, 0.0, 0.0, 0.0, 0.0, 0.0, 0.0, 0.0, 0.0, 0.0, 0.0, 0.0, 0.0, 0.0, 0.0, 0.0, 0.0, 0.0, 0.0, 0.0, 0.0, 0.0, 0.0, 0.0, 0.0, 0.0, 0.0, 0.0, 0.0, 0.0, 0.0, 0.0, 0.0, 0.0, 0.0, 0.0, 0.0, 0.0, 0.0, 0.0, 0.0, 0.0, 0.0, 0.0, 0.0, 0.0, 0.0, 0.0, 0.0, 0.0, 0.0, 0.0, 0.0, 0.0, 0.0, 0.0, 0.0, 0.0, 0.0, 0.0, 0.0, 0.0, 0.0, 0.0, 0.0, 0.0, 0.0, 0.0, 0.0, 0.0, 0.0, 0.0, 0.0, 0.0, 0.0, 0.0, 0.0, 0.0, 0.0, 0.0, 0.0, 0.0, 0.0, 0.0, 0.0, 0.0, 0.0, 0.0, 0.0, 0.0, 0.0, 0.0, 0.0, 0.0, 0.0, 0.0, 0.0, 0.0, 0.0, 0.0, 0.0, 0.0, 0.0, 0.0, 0.0, 0.0, 0.0, 0.0, 0.0, 0.0, 0.0, 0.0, 0.0, 0.0, 0.0, 0.0, 0.0, 0.0, 0.0, 0.0, 0.0, 0.0, 0.0, 0.0, 0.0, 0.0, 0.0, 0.0, 0.0, 0.0, 0.0, 0.0, 0.0, 0.0, 0.0, 0.0, 0.0, 0.0, 0.0, 0.0, 0.0, 0.0, 0.0, 0.0, 0.0, 0.0, 0.0, 0.0, 0.0, 0.0, 0.0, 0.0, 0.0, 0.0, 0.0, 0.0, 0.0, 0.0, 0.0, 0.0, 0.0, 0.0, 0.0, 0.0, 0.0, 0.0, 0.0, 0.0, 0.0, 0.0, 0.0, 0.0, 0.0, 0.0, 0.0, 0.0, 0.0, 0.0, 0.0, 0.0, 0.0, 0.0, 0.0, 0.0, 0.0, 0.0, 0.0, 0.0, 0.0, 0.0, 0.0, 0.0, 0.0, 0.0, 0.0, 0.0, 0.0, 0.0, 0.0, 0.0, 0.0, 0.0, 0.0, 0.0, 0.0, 0.0, 0.0, 0.0, 0.0, 0.0, 0.0, 0.0, 0.0, 0.0, 0.0, 0.0, 0.0, 0.0, 0.0, 0.0, 0.0, 0.0, 0.0, 0.0, 0.0, 0.0, 0.0, 0.0, 0.0, 0.0, 0.0, 0.0, 0.0, 0.0, 0.0, 0.0, 0.0, 0.0, 0.0, 0.0, 0.0, 0.0, 0.0, 0.0, 0.0, 0.0, 0.0, 0.0, 0.0, 0.0, 0.0, 0.0, 0.0, 0.0, 0.0, 0.0, 0.0, 0.0, 0.0, 0.0, 0.0, 0.0, 0.0, 0.0, 0.0, 0.0, 0.0, 0.0, 0.0, 0.0, 0.0, 0.0, 0.0, 0.0, 0.0, 0.0, 0.0, 0.0, 0.0, 0.0, 0.0, 0.0, 0.0, 0.0, 0.0, 0.0, 0.0, 0.0, 0.0, 0.0, 0.0, 0.0, 0.0, 0.0, 0.0, 0.0, 0.0, 0.0, 0.0, 0.0, 0.0, 0.0, 0.0, 0.0, 0.0, 0.0, 0.0, 0.0, 0.0, 0.0, 0.0, 0.0, 0.0, 0.0, 0.0, 0.0, 0.0, 0.0, 0.0, 0.0, 0.0, 0.0, 0.0, 0.0, 0.0, 0.0, 0.0, 0.0, 0.0, 0.0, 0.0, 0.0, 0.0, 0.0, 0.0, 0.0, 0.0, 0.0, 0.0, 0.0, 0.0, 0.0, 0.0, 0.0, 0.0, 0.0, 0.0, 0.0, 0.0, 0.0, 0.0, 0.0, 0.0, 0.0, 0.0, 0.0, 0.0, 0.0, 0.0, 0.0, 0.0, 0.0, 0.0, 0.0, 0.0, 0.0, 0.0, 0.0, 0.0, 0.0, 0.0, 0.0, 0.0, 0.0, 0.0, 0.0, 0.0, 0.0, 0.0, 0.0, 0.0, 0.0, 0.0, 0.0, 0.0, 0.0, 0.0, 0.0, 0.0, 0.0, 0.0, 0.0, 0.0, 0.0, 0.0, 0.0, 0.0, 0.0, 0.0, 0.0, 0.0, 0.0, 0.0, 0.0, 0.0, 0.0, 0.0, 0.0, 0.0, 0.0, 0.0, 0.0, 0.0, 0.0, 0.0, 0.0, 0.0, 0.0, 0.0, 0.0, 0.0, 0.0, 0.0, 0.0, 0.0, 0.0, 0.0, 0.0, 0.0, 0.0, 0.0, 0.0, 0.0, 0.0, 0.0, 0.0, 0.0, 0.0, 0.0, 0.0, 0.0, 0.0, 0.0, 0.0, 0.0, 0.0, 0.0, 0.0, 0.0, 0.0, 0.0, 0.0, 0.0, 0.0, 0.0, 0.0, 0.0, 0.0, 0.0, 0.0, 0.0, 0.0, 0.0, 0.0, 0.0, 0.0, 0.0, 0.0, 0.0, 0.0, 0.0, 0.0, 0.0, 0.0, 0.0, 0.0, 0.0, 0.0, 0.0, 0.0, 0.0, 0.0, 0.0, 0.0, 0.0, 0.0, 0.0, 0.0, 0.0, 0.0, 0.0, 0.0, 0.0, 0.0, 0.0, 0.0, 0.0, 0.0, 0.0, 0.0, 0.0, 0.0, 0.0, 0.0, 0.0, 0.0, 0.0, 0.0, 0.0, 0.0, 0.0, 0.0, 0.0, 0.0, 0.0, 0.0, 0.0, 0.0, 0.0, 0.0, 0.0, 0.0, 0.0, 0.0, 0.0, 0.0, 0.0, 0.0, 0.0, 0.0, 0.0, 0.0, 0.0, 0.0, 0.0, 0.0, 0.0, 0.0, 0.0, 0.0, 0.0, 0.0, 0.0, 0.0, 0.0, 0.0, 0.0, 0.0, 0.0, 0.0, 0.0, 0.0, 0.0, 0.0, 0.0, 0.0, 0.0, 0.0, 0.0, 0.0, 0.0, 0.0, 0.0, 0.0, 0.0, 0.0, 0.0, 0.0, 0.0, 0.0, 0.0, 0.0, 0.0, 0.0, 0.0, 0.0, 0.0, 0.0, 0.0, 0.0, 0.0, 0.0, 0.0, 0.0, 0.0, 0.0, 0.0, 0.0, 0.0, 0.0, 0.0, 0.0, 0.0, 0.0, 0.0, 0.0, 0.0, 0.0, 0.0, 0.0, 0.0, 0.0, 0.0, 0.0, 0.0, 0.0, 0.0, 0.0, 0.0, 0.0, 0.0, 0.0, 0.0, 0.0, 0.0, 0.0, 0.0, 0.0, 0.0, 0.0, 0.0, 0.0, 0.0, 0.0, 0.0, 0.0, 0.0, 0.0, 0.0, 0.0, 0.0, 0.0, 0.0, 0.0, 0.0, 0.0, 0.0, 0.0, 0.0, 0.0, 0.0, 0.0, 0.0, 0.0, 0.0, 0.0, 0.0, 0.0, 0.0, 0.0, 0.0, 0.0, 0.0, 0.0, 0.0, 0.0, 0.0, 0.0, 0.0, 0.0, 0.0, 0.0, 0.0, 0.0, 0.0, 0.0, 0.0, 0.0, 0.0, 0.0, 0.0, 0.0, 0.0, 0.0, 0.0, 0.0, 0.0, 0.0, 0.0, 0.0, 0.0, 0.0, 0.0, 0.0, 0.0, 0.0, 0.0, 0.0, 0.0, 0.0, 0.0, 0.0, 0.0, 0.0, 0.0, 0.0, 0.0, 0.0, 0.0, 0.0, 0.0, 0.0, 0.0, 0.0, 0.0, 0.0, 0.0, 0.0, 0.0, 0.0, 0.0, 0.0, 0.0, 0.0, 0.0, 0.0, 0.0, 0.0, 0.0, 0.0, 0.0, 0.0, 0.0, 0.0, 0.0, 0.0, 0.0, 0.0, 0.0, 0.0, 0.0, 0.0, 0.0, 0.0, 0.0, 0.0, 0.0, 0.0, 0.0, 0.0, 0.0, 0.0, 0.0, 0.0, 0.0, 0.0, 0.0, 0.0, 0.0, 0.0, 0.0, 0.0, 0.0, 0.0, 0.0, 0.0, 0.0, 0.0, 0.0, 0.0, 0.0, 0.0, 0.0, 0.0, 0.0, 0.0, 0.0, 0.0, 0.0, 0.0, 0.0, 0.0, 0.0, 0.0, 0.0, 0.0, 0.0, 0.0, 0.0, 0.0, 0.0, 0.0, 0.0, 0.0, 0.0, 0.0, 0.0, 0.0, 0.0, 0.0, 0.0, 0.0, 0.0, 0.0, 0.0, 0.0, 0.0, 0.0, 0.0, 0.0, 0.0, 0.0, 0.0, 0.0, 0.0, 0.0, 0.0, 0.0, 0.0, 0.0, 0.0, 0.0, 0.0, 0.0, 0.0, 0.0, 0.0, 0.0, 0.0, 0.0, 0.0, 0.0, 0.0, 0.0, 0.0, 0.0, 0.0, 0.0, 0.0, 0.0, 0.0, 0.0, 0.0, 0.0, 0.0, 0.0, 0.0, 0.0, 0.0, 0.0, 0.0, 0.0, 0.0, 0.0, 0.0, 0.0, 0.0, 0.0, 0.0, 0.0, 0.0, 0.0, 0.0, 0.0, 0.0, 0.0, 0.0, 0.0, 0.0, 0.0, 0.0, 0.0, 0.0, 0.0, 0.0, 0.0, 0.0, 0.0, 0.0, 0.0, 0.0, 0.0, 0.0, 0.0, 0.0, 0.0, 0.0, 0.0, 0.0, 0.0, 0.0, 0.0, 0.0, 0.0, 0.0, 0.0, 0.0, 0.0, 0.0, 0.0, 0.0, 0.0, 0.0, 0.0, 0.0, 0.0, 0.0, 0.0, 0.0, 0.0, 0.0, 0.0, 0.0, 0.0, 0.0, 0.0, 0.0, 0.0, 0.0, 0.0, 0.0, 0.0, 0.0, 0.0, 0.0, 0.0, 0.0, 0.0, 0.0, 0.0, 0.0, 0.0, 0.0, 0.0, 0.0, 0.0, 0.0, 0.0, 0.0, 0.0, 0.0, 0.0, 0.0, 0.0, 0.0, 0.0, 0.0, 0.0, 0.0, 0.0, 0.0, 0.0, 0.0, 0.0, 0.0, 0.0, 0.0, 0.0, 0.0, 0.1436, 0.9846, 0.1429, 0.9845, 0.1388, 0.9841, 0.1388, 0.9847, 0.1413, 0.9866, 0.1409, 0.9859, 0.1411, 0.985, 0.1413, 0.9851, 0.141, 0.9848, 0.1408, 0.985, 0.1403, 0.9848, 0.1403, 0.9842, 0.1408, 0.985, 0.1411, 0.985, 0.141, 0.9852, 0.1407, 0.985, 0.1424, 0.9845, 0.143, 0.9841, 0.1387, 0.9841, 0.1387, 0.9846, 0.143, 0.9841, 0.1424, 0.9845, 0.1416, 0.9821, 0.1423, 0.9815, 0.1418, 0.9845, 0.1414, 0.9848, 0.1405, 0.9834, 0.1409, 0.9828, 0.1418, 0.9848, 0.1414, 0.9848, 0.1386, 0.9848, 0.1387, 0.9845, 0.1382, 0.9846, 0.1382, 0.9849, 0.136, 0.9848, 0.136, 0.9845, 0.1396, 0.9838, 0.1394, 0.9844, 0.1344, 0.9844, 0.1344, 0.9839, 0.1394, 0.9838, 0.1395, 0.9845, 0.1344, 0.9844, 0.1344, 0.9839, 0.1429, 0.9845, 0.1424, 0.9845, 0.1387, 0.9846, 0.1388, 0.9841, 0.1494, 0.9865, 0.1478, 0.9872, 0.1446, 0.9842, 0.1456, 0.9846, 0.1443, 0.9834, 0.1456, 0.9846, 0.1395, 0.9845, 0.1394, 0.9838, 0.1463, 0.9847, 0.1456, 0.9846, 0.1443, 0.9834, 0.1446, 0.9831, 0.1422, 0.9849, 0.1418, 0.9848, 0.1387, 0.9845, 0.1386, 0.9849, 0.1446, 0.9831, 0.1443, 0.9834, 0.1445, 0.9808, 0.1452, 0.9808, 0.1387, 0.9841, 0.1388, 0.9847, 0.1345, 0.9845, 0.1345, 0.9841, 0.141, 0.9848, 0.1413, 0.9851, 0.1382, 0.9849, 0.1382, 0.9846, 0.1386, 0.9845, 0.1386, 0.9849, 0.1361, 0.9847, 0.1361, 0.9844, 0.1437, 0.984, 0.143, 0.9841, 0.1423, 0.9815, 0.1435, 0.981, 0.1414, 0.9848, 0.141, 0.9848, 0.1403, 0.9842, 0.1405, 0.9834, 0.1446, 0.9842, 0.1437, 0.984, 0.1394, 0.9844, 0.1396, 0.9838, 0.1424, 0.9845, 0.1418, 0.9845, 0.1409, 0.9828, 0.1416, 0.9821, 0.1502, 0.9855, 0.1494, 0.9865, 0.1456, 0.9846, 0.1463, 0.9847, 0.1446, 0.9842, 0.1436, 0.9846, 0.143, 0.9841, 0.1437, 0.984, 0.1429, 0.9845, 0.1422, 0.9849, 0.1418, 0.9845, 0.1424, 0.9845, 0.1436, 0.9846, 0.146, 0.9878, 0.1446, 0.9878, 0.1429, 0.9845, 0.1418, 0.9848, 0.1413, 0.9851, 0.141, 0.9848, 0.1414, 0.9848, 0.1422, 0.9849, 0.1431, 0.9877, 0.1422, 0.9872, 0.1418, 0.9848, 0.1478, 0.9872, 0.146, 0.9878, 0.1436, 0.9846, 0.1446, 0.9842, 0.1446, 0.9878, 0.1431, 0.9877, 0.1422, 0.9849, 0.1429, 0.9845, 0.1422, 0.9872, 0.1413, 0.9866, 0.1413, 0.9851, 0.1418, 0.9848, 0.1443, 0.9834, 0.1437, 0.984, 0.1435, 0.981, 0.1445, 0.9808, 0.143, 0.9841, 0.1436, 0.9846, 0.1388, 0.9847, 0.1387, 0.9841, 0.1456, 0.9846, 0.1446, 0.9842, 0.1396, 0.9838, 0.1395, 0.9845, 0.1414, 0.9848, 0.1418, 0.9845, 0.1386, 0.9845, 0.1386, 0.9848, 0.1411, 0.985, 0.1408, 0.985, 0.1382, 0.9849, 0.1382, 0.9846, 0.1437, 0.984, 0.1443, 0.9834, 0.1394, 0.9838, 0.1394, 0.9844, 0.1418, 0.9845, 0.1422, 0.9849, 0.1386, 0.9849, 0.1386, 0.9845, 0.1413, 0.9851, 0.1411, 0.985, 0.1382, 0.9846, 0.1382, 0.9849, 0.1408, 0.985, 0.141, 0.9848, 0.1382, 0.9846, 0.1382, 0.9849, 0.1345, 0.9845, 0.1345, 0.9841, 0.1318, 0.9841, 0.1318, 0.9844, 0.136, 0.9848, 0.136, 0.9845, 0.1341, 0.9844, 0.1341, 0.9847, 0.1361, 0.9847, 0.1361, 0.9844, 0.1339, 0.9843, 0.1339, 0.9846, 0.136, 0.9845, 0.136, 0.9848, 0.1341, 0.9847, 0.134, 0.9844, 0.1388, 0.9841, 0.1387, 0.9846, 0.1345, 0.9845, 0.1345, 0.984, 0.1382, 0.9849, 0.1382, 0.9846, 0.136, 0.9845, 0.136, 0.9848, 0.1387, 0.9845, 0.1386, 0.9848, 0.1361, 0.9847, 0.1361, 0.9844, 0.1394, 0.9844, 0.1394, 0.9838, 0.1344, 0.9839, 0.1344, 0.9844, 0.1386, 0.9849, 0.1387, 0.9845, 0.1361, 0.9844, 0.1361, 0.9847, 0.1388, 0.9847, 0.1388, 0.9841, 0.1345, 0.984, 0.1345, 0.9845, 0.1395, 0.9845, 0.1396, 0.9838, 0.1344, 0.9839, 0.1344, 0.9844, 0.1386, 0.9848, 0.1386, 0.9845, 0.1361, 0.9844, 0.1361, 0.9847, 0.1382, 0.9846, 0.1382, 0.9849, 0.136, 0.9848, 0.136, 0.9845, 0.1387, 0.9846, 0.1387, 0.9841, 0.1345, 0.9841, 0.1345, 0.9845, 0.1382, 0.9849, 0.1382, 0.9846, 0.136, 0.9845, 0.136, 0.9848, 0.1314, 0.9843, 0.1314, 0.984, 0.1303, 0.984, 0.1304, 0.9842, 0.134, 0.9847, 0.134, 0.9843, 0.1315, 0.9843, 0.1312, 0.9845, 0.1318, 0.9841, 0.1318, 0.9844, 0.1307, 0.9842, 0.1303, 0.9843, 0.1314, 0.984, 0.1314, 0.9845, 0.1295, 0.9843, 0.1303, 0.984, 0.1344, 0.9844, 0.1344, 0.9839, 0.1314, 0.984, 0.1314, 0.9845, 0.136, 0.9848, 0.136, 0.9845, 0.134, 0.9844, 0.134, 0.9846, 0.136, 0.9845, 0.136, 0.9848, 0.134, 0.9846, 0.1341, 0.9844, 0.1361, 0.9844, 0.1361, 0.9847, 0.134, 0.9847, 0.1339, 0.9843, 0.1345, 0.9841, 0.1345, 0.9845, 0.1318, 0.9845, 0.1318, 0.9841, 0.1344, 0.9839, 0.1344, 0.9844, 0.1314, 0.9843, 0.1314, 0.984, 0.1344, 0.9839, 0.1344, 0.9844, 0.1314, 0.9845, 0.1314, 0.984, 0.1345, 0.984, 0.1345, 0.9845, 0.1318, 0.9844, 0.1318, 0.9841, 0.1361, 0.9847, 0.1361, 0.9844, 0.134, 0.9843, 0.134, 0.9847, 0.1344, 0.9844, 0.1344, 0.9839, 0.1314, 0.984, 0.1314, 0.9843, 0.1361, 0.9844, 0.1361, 0.9847, 0.1339, 0.9846, 0.134, 0.9843, 0.1345, 0.9845, 0.1345, 0.984, 0.1318, 0.9841, 0.1318, 0.9845, 0.1307, 0.9842, 0.1305, 0.984, 0.1288, 0.9844, 0.1298, 0.9845, 0.1314, 0.9844, 0.1309, 0.9844, 0.1304, 0.9844, 0.1312, 0.9842, 0.1317, 0.9842, 0.1317, 0.9845, 0.1316, 0.9844, 0.1315, 0.9842, 0.1317, 0.9845, 0.1317, 0.9843, 0.1316, 0.9844, 0.1316, 0.9844, 0.134, 0.9843, 0.1339, 0.9846, 0.1316, 0.9844, 0.1315, 0.9843, 0.1318, 0.9845, 0.1318, 0.9841, 0.1303, 0.9843, 0.1302, 0.9843, 0.134, 0.9844, 0.1341, 0.9847, 0.1316, 0.9844, 0.1317, 0.9843, 0.1339, 0.9846, 0.1339, 0.9843, 0.1314, 0.9842, 0.1316, 0.9844, 0.1341, 0.9847, 0.1341, 0.9844, 0.1317, 0.9842, 0.1316, 0.9844, 0.1318, 0.9844, 0.1318, 0.9841, 0.1306, 0.9841, 0.1307, 0.9842, 0.1314, 0.9845, 0.1314, 0.984, 0.1299, 0.984, 0.1295, 0.9843, 0.134, 0.9846, 0.134, 0.9844, 0.1317, 0.9843, 0.1317, 0.9845, 0.1341, 0.9844, 0.134, 0.9846, 0.1317, 0.9845, 0.1317, 0.9842, 0.1339, 0.9843, 0.134, 0.9847, 0.1312, 0.9845, 0.1314, 0.9842, 0.1318, 0.9841, 0.1318, 0.9845, 0.1302, 0.9843, 0.1306, 0.9841, 0.1314, 0.984, 0.1314, 0.9843, 0.1304, 0.9842, 0.1299, 0.984, 0.1307, 0.9842, 0.1298, 0.9845, 0.1304, 0.9844, 0.1309, 0.9844, 0.1277, 0.9842, 0.1288, 0.9844, 0.1305, 0.984, 0.1303, 0.9838, 0.1306, 0.9841, 0.1304, 0.9842, 0.1305, 0.984, 0.1307, 0.9842, 0.1303, 0.984, 0.1295, 0.9843, 0.1277, 0.9842, 0.1303, 0.9838, 0.1314, 0.9842, 0.1307, 0.9842, 0.1309, 0.9844, 0.1314, 0.9844, 0.1312, 0.9845, 0.1315, 0.9843, 0.1313, 0.9842, 0.1312, 0.9842, 0.1304, 0.9842, 0.1303, 0.984, 0.1303, 0.9838, 0.1305, 0.984, 0.1302, 0.9843, 0.1303, 0.9843, 0.1304, 0.9844, 0.1298, 0.9845, 0.1317, 0.9843, 0.1316, 0.9844, 0.1315, 0.9844, 0.1316, 0.9844, 0.1316, 0.9844, 0.1314, 0.9842, 0.1314, 0.9844, 0.1315, 0.9844, 0.1316, 0.9844, 0.1317, 0.9842, 0.1315, 0.9842, 0.1314, 0.9843, 0.1307, 0.9842, 0.1306, 0.9841, 0.1307, 0.9842, 0.1309, 0.9844, 0.1295, 0.9843, 0.1299, 0.984, 0.1288, 0.9844, 0.1277, 0.9842, 0.1314, 0.9843, 0.1313, 0.9842, 0.1315, 0.9843, 0.1316, 0.9844, 0.1316, 0.9844, 0.1315, 0.9843, 0.1316, 0.9844, 0.1317, 0.9843, 0.1312, 0.9842, 0.1304, 0.9844, 0.1303, 0.9843, 0.1312, 0.9845, 0.1312, 0.9845, 0.1303, 0.9843, 0.1307, 0.9842, 0.1314, 0.9842, 0.1298, 0.9845, 0.1288, 0.9844, 0.1299, 0.984, 0.1302, 0.9843, 0.1302, 0.9843, 0.1299, 0.984, 0.1304, 0.9842, 0.1306, 0.9841, 0.141, 0.9852, 0.1409, 0.9856, 0.1405, 0.985, 0.1407, 0.985, 0.1411, 0.985, 0.1409, 0.9859, 0.1409, 0.9856, 0.141, 0.9852, 0.1403, 0.9848, 0.1408, 0.985, 0.1407, 0.985, 0.1405, 0.985, 0.1448, 0.9829, 0.147, 0.9847, 0.147, 0.9847, 0.1448, 0.9829, 0.1448, 0.9829, 0.1448, 0.9829, 0.1459, 0.9808, 0.1502, 0.9855, 0.1463, 0.9847, 0.147, 0.9847, 0.1448, 0.9829, 0.1446, 0.9831, 0.1452, 0.9808, 0.1459, 0.9808, 0.147, 0.9847, 0.1463, 0.9847, 0.1446, 0.9831, 0.1448, 0.9829, 0.1446, 0.9831, 0.1452, 0.9808, 0.1452, 0.9808, 0.1446, 0.9831, 0.0, 0.0, 0.0, 0.0, 0.0, 0.0, 0.0, 0.0, 0.1463, 0.9847, 0.1446, 0.9831, 0.1446, 0.9831, 0.1463, 0.9847, 0.1502, 0.9855, 0.1463, 0.9847, 0.1463, 0.9847, 0.1502, 0.9855, 0.1436, 0.9846, 0.1388, 0.9847, 0.1388, 0.9841, 0.1429, 0.9845, 0.1413, 0.9866, 0.1413, 0.9851, 0.1411, 0.985, 0.1409, 0.9859, 0.141, 0.9848, 0.1403, 0.9842, 0.1403, 0.9848, 0.1408, 0.985, 0.1408, 0.985, 0.1407, 0.985, 0.141, 0.9852, 0.1411, 0.985, 0.1424, 0.9845, 0.1387, 0.9846, 0.1387, 0.9841, 0.143, 0.9841, 0.143, 0.9841, 0.1423, 0.9815, 0.1416, 0.9821, 0.1424, 0.9845, 0.1418, 0.9845, 0.1409, 0.9828, 0.1405, 0.9834, 0.1414, 0.9848, 0.1418, 0.9848, 0.1387, 0.9845, 0.1386, 0.9848, 0.1414, 0.9848, 0.1382, 0.9846, 0.136, 0.9845, 0.136, 0.9848, 0.1382, 0.9849, 0.1396, 0.9838, 0.1344, 0.9839, 0.1344, 0.9844, 0.1394, 0.9844, 0.1394, 0.9838, 0.1344, 0.9839, 0.1344, 0.9844, 0.1395, 0.9845, 0.1429, 0.9845, 0.1388, 0.9841, 0.1387, 0.9846, 0.1424, 0.9845, 0.1494, 0.9865, 0.1456, 0.9846, 0.1446, 0.9842, 0.1478, 0.9872, 0.1443, 0.9834, 0.1394, 0.9838, 0.1395, 0.9845, 0.1456, 0.9846, 0.1463, 0.9847, 0.1446, 0.9831, 0.1443, 0.9834, 0.1456, 0.9846, 0.1422, 0.9849, 0.1386, 0.9849, 0.1387, 0.9845, 0.1418, 0.9848, 0.1446, 0.9831, 0.1452, 0.9808, 0.1445, 0.9808, 0.1443, 0.9834, 0.1387, 0.9841, 0.1345, 0.9841, 0.1345, 0.9845, 0.1388, 0.9847, 0.141, 0.9848, 0.1382, 0.9846, 0.1382, 0.9849, 0.1413, 0.9851, 0.1386, 0.9845, 0.1361, 0.9844, 0.1361, 0.9847, 0.1386, 0.9849, 0.1437, 0.984, 0.1435, 0.981, 0.1423, 0.9815, 0.143, 0.9841, 0.1414, 0.9848, 0.1405, 0.9834, 0.1403, 0.9842, 0.141, 0.9848, 0.1446, 0.9842, 0.1396, 0.9838, 0.1394, 0.9844, 0.1437, 0.984, 0.1424, 0.9845, 0.1416, 0.9821, 0.1409, 0.9828, 0.1418, 0.9845, 0.1502, 0.9855, 0.1463, 0.9847, 0.1456, 0.9846, 0.1494, 0.9865, 0.1446, 0.9842, 0.1437, 0.984, 0.143, 0.9841, 0.1436, 0.9846, 0.1429, 0.9845, 0.1424, 0.9845, 0.1418, 0.9845, 0.1422, 0.9849, 0.1436, 0.9846, 0.1429, 0.9845, 0.1446, 0.9878, 0.146, 0.9878, 0.1418, 0.9848, 0.1414, 0.9848, 0.141, 0.9848, 0.1413, 0.9851, 0.1422, 0.9849, 0.1418, 0.9848, 0.1422, 0.9872, 0.1431, 0.9877, 0.1478, 0.9872, 0.1446, 0.9842, 0.1436, 0.9846, 0.146, 0.9878, 0.1446, 0.9878, 0.1429, 0.9845, 0.1422, 0.9849, 0.1431, 0.9877, 0.1422, 0.9872, 0.1418, 0.9848, 0.1413, 0.9851, 0.1413, 0.9866, 0.1443, 0.9834, 0.1445, 0.9808, 0.1435, 0.981, 0.1437, 0.984, 0.143, 0.9841, 0.1387, 0.9841, 0.1388, 0.9847, 0.1436, 0.9846, 0.1456, 0.9846, 0.1395, 0.9845, 0.1396, 0.9838, 0.1446, 0.9842, 0.1414, 0.9848, 0.1386, 0.9848, 0.1386, 0.9845, 0.1418, 0.9845, 0.1411, 0.985, 0.1382, 0.9846, 0.1382, 0.9849, 0.1408, 0.985, 0.1437, 0.984, 0.1394, 0.9844, 0.1394, 0.9838, 0.1443, 0.9834, 0.1418, 0.9845, 0.1386, 0.9845, 0.1386, 0.9849, 0.1422, 0.9849, 0.1413, 0.9851, 0.1382, 0.9849, 0.1382, 0.9846, 0.1411, 0.985, 0.1408, 0.985, 0.1382, 0.9849, 0.1382, 0.9846, 0.141, 0.9848, 0.1345, 0.9845, 0.1318, 0.9844, 0.1318, 0.9841, 0.1345, 0.9841, 0.136, 0.9848, 0.1341, 0.9847, 0.1341, 0.9844, 0.136, 0.9845, 0.1361, 0.9847, 0.1339, 0.9846, 0.1339, 0.9843, 0.1361, 0.9844, 0.136, 0.9845, 0.134, 0.9844, 0.1341, 0.9847, 0.136, 0.9848, 0.1388, 0.9841, 0.1345, 0.984, 0.1345, 0.9845, 0.1387, 0.9846, 0.1382, 0.9849, 0.136, 0.9848, 0.136, 0.9845, 0.1382, 0.9846, 0.1387, 0.9845, 0.1361, 0.9844, 0.1361, 0.9847, 0.1386, 0.9848, 0.1394, 0.9844, 0.1344, 0.9844, 0.1344, 0.9839, 0.1394, 0.9838, 0.1386, 0.9849, 0.1361, 0.9847, 0.1361, 0.9844, 0.1387, 0.9845, 0.1388, 0.9847, 0.1345, 0.9845, 0.1345, 0.984, 0.1388, 0.9841, 0.1395, 0.9845, 0.1344, 0.9844, 0.1344, 0.9839, 0.1396, 0.9838, 0.1386, 0.9848, 0.1361, 0.9847, 0.1361, 0.9844, 0.1386, 0.9845, 0.1382, 0.9846, 0.136, 0.9845, 0.136, 0.9848, 0.1382, 0.9849, 0.1387, 0.9846, 0.1345, 0.9845, 0.1345, 0.9841, 0.1387, 0.9841, 0.1382, 0.9849, 0.136, 0.9848, 0.136, 0.9845, 0.1382, 0.9846, 0.1314, 0.9843, 0.1304, 0.9842, 0.1303, 0.984, 0.1314, 0.984, 0.134, 0.9847, 0.1312, 0.9845, 0.1315, 0.9843, 0.134, 0.9843, 0.1318, 0.9841, 0.1303, 0.9843, 0.1307, 0.9842, 0.1318, 0.9844, 0.1314, 0.984, 0.1303, 0.984, 0.1295, 0.9843, 0.1314, 0.9845, 0.1344, 0.9844, 0.1314, 0.9845, 0.1314, 0.984, 0.1344, 0.9839, 0.136, 0.9848, 0.134, 0.9846, 0.134, 0.9844, 0.136, 0.9845, 0.136, 0.9845, 0.1341, 0.9844, 0.134, 0.9846, 0.136, 0.9848, 0.1361, 0.9844, 0.1339, 0.9843, 0.134, 0.9847, 0.1361, 0.9847, 0.1345, 0.9841, 0.1318, 0.9841, 0.1318, 0.9845, 0.1345, 0.9845, 0.1344, 0.9839, 0.1314, 0.984, 0.1314, 0.9843, 0.1344, 0.9844, 0.1344, 0.9839, 0.1314, 0.984, 0.1314, 0.9845, 0.1344, 0.9844, 0.1345, 0.984, 0.1318, 0.9841, 0.1318, 0.9844, 0.1345, 0.9845, 0.1361, 0.9847, 0.134, 0.9847, 0.134, 0.9843, 0.1361, 0.9844, 0.1344, 0.9844, 0.1314, 0.9843, 0.1314, 0.984, 0.1344, 0.9839, 0.1361, 0.9844, 0.134, 0.9843, 0.1339, 0.9846, 0.1361, 0.9847, 0.1345, 0.9845, 0.1318, 0.9845, 0.1318, 0.9841, 0.1345, 0.984, 0.1307, 0.9842, 0.1298, 0.9845, 0.1288, 0.9844, 0.1305, 0.984, 0.1314, 0.9844, 0.1312, 0.9842, 0.1304, 0.9844, 0.1309, 0.9844, 0.1317, 0.9842, 0.1315, 0.9842, 0.1316, 0.9844, 0.1317, 0.9845, 0.1317, 0.9845, 0.1316, 0.9844, 0.1316, 0.9844, 0.1317, 0.9843, 0.134, 0.9843, 0.1315, 0.9843, 0.1316, 0.9844, 0.1339, 0.9846, 0.1318, 0.9845, 0.1302, 0.9843, 0.1303, 0.9843, 0.1318, 0.9841, 0.134, 0.9844, 0.1317, 0.9843, 0.1316, 0.9844, 0.1341, 0.9847, 0.1339, 0.9846, 0.1316, 0.9844, 0.1314, 0.9842, 0.1339, 0.9843, 0.1341, 0.9847, 0.1316, 0.9844, 0.1317, 0.9842, 0.1341, 0.9844, 0.1318, 0.9844, 0.1307, 0.9842, 0.1306, 0.9841, 0.1318, 0.9841, 0.1314, 0.9845, 0.1295, 0.9843, 0.1299, 0.984, 0.1314, 0.984, 0.134, 0.9846, 0.1317, 0.9845, 0.1317, 0.9843, 0.134, 0.9844, 0.1341, 0.9844, 0.1317, 0.9842, 0.1317, 0.9845, 0.134, 0.9846, 0.1339, 0.9843, 0.1314, 0.9842, 0.1312, 0.9845, 0.134, 0.9847, 0.1318, 0.9841, 0.1306, 0.9841, 0.1302, 0.9843, 0.1318, 0.9845, 0.1314, 0.984, 0.1299, 0.984, 0.1304, 0.9842, 0.1314, 0.9843, 0.1307, 0.9842, 0.1309, 0.9844, 0.1304, 0.9844, 0.1298, 0.9845, 0.1277, 0.9842, 0.1303, 0.9838, 0.1305, 0.984, 0.1288, 0.9844, 0.1306, 0.9841, 0.1307, 0.9842, 0.1305, 0.984, 0.1304, 0.9842, 0.1303, 0.984, 0.1303, 0.9838, 0.1277, 0.9842, 0.1295, 0.9843, 0.1314, 0.9842, 0.1314, 0.9844, 0.1309, 0.9844, 0.1307, 0.9842, 0.1312, 0.9845, 0.1312, 0.9842, 0.1313, 0.9842, 0.1315, 0.9843, 0.1304, 0.9842, 0.1305, 0.984, 0.1303, 0.9838, 0.1303, 0.984, 0.1302, 0.9843, 0.1298, 0.9845, 0.1304, 0.9844, 0.1303, 0.9843, 0.1317, 0.9843, 0.1316, 0.9844, 0.1315, 0.9844, 0.1316, 0.9844, 0.1316, 0.9844, 0.1315, 0.9844, 0.1314, 0.9844, 0.1314, 0.9842, 0.1316, 0.9844, 0.1314, 0.9843, 0.1315, 0.9842, 0.1317, 0.9842, 0.1307, 0.9842, 0.1309, 0.9844, 0.1307, 0.9842, 0.1306, 0.9841, 0.1295, 0.9843, 0.1277, 0.9842, 0.1288, 0.9844, 0.1299, 0.984, 0.1314, 0.9843, 0.1316, 0.9844, 0.1315, 0.9843, 0.1313, 0.9842, 0.1316, 0.9844, 0.1317, 0.9843, 0.1316, 0.9844, 0.1315, 0.9843, 0.1312, 0.9842, 0.1312, 0.9845, 0.1303, 0.9843, 0.1304, 0.9844, 0.1312, 0.9845, 0.1314, 0.9842, 0.1307, 0.9842, 0.1303, 0.9843, 0.1298, 0.9845, 0.1302, 0.9843, 0.1299, 0.984, 0.1288, 0.9844, 0.1302, 0.9843, 0.1306, 0.9841, 0.1304, 0.9842, 0.1299, 0.984, 0.141, 0.9852, 0.1407, 0.985, 0.1405, 0.985, 0.1409, 0.9856, 0.1411, 0.985, 0.141, 0.9852, 0.1409, 0.9856, 0.1409, 0.9859, 0.1409, 0.9859, 0.1409, 0.9856, 0.1405, 0.985, 0.1403, 0.9848, 0.1403, 0.9848, 0.1405, 0.985, 0.1407, 0.985, 0.1408, 0.985, 0.1448, 0.9829, 0.1448, 0.9829, 0.147, 0.9847, 0.147, 0.9847, 0.1448, 0.9829, 0.1459, 0.9808, 0.1448, 0.9829, 0.1502, 0.9855, 0.147, 0.9847, 0.1463, 0.9847, 0.1448, 0.9829, 0.1459, 0.9808, 0.1452, 0.9808, 0.1446, 0.9831, 0.147, 0.9847, 0.1448, 0.9829, 0.1446, 0.9831, 0.1463, 0.9847, 0.1446, 0.9831, 0.1446, 0.9831, 0.1452, 0.9808, 0.1452, 0.9808, 0.0, 0.0, 0.0, 0.0, 0.0, 0.0, 0.0, 0.0, 0.1463, 0.9847, 0.1463, 0.9847, 0.1446, 0.9831, 0.1446, 0.9831, 0.1502, 0.9855, 0.1502, 0.9855, 0.1463, 0.9847, 0.1463, 0.9847, 0.0, 0.0, 0.0, 0.0, 0.0, 0.0, 0.0, 0.0, 0.0, 0.0, 0.0, 0.0, 0.0, 0.0, 0.0, 0.0, 0.0, 0.0, 0.0, 0.0, 0.0, 0.0, 0.0, 0.0, 0.0, 0.0, 0.0, 0.0, 0.0, 0.0, 0.0, 0.0, 0.0, 0.0, 0.0, 0.0, 0.0, 0.0, 0.0, 0.0, 0.0, 0.0, 0.0, 0.0, 0.0, 0.0, 0.0, 0.0, 0.0, 0.0, 0.0, 0.0, 0.0, 0.0, 0.0, 0.0, 0.0, 0.0, 0.0, 0.0, 0.0, 0.0, 0.0, 0.0, 0.0, 0.0, 0.0, 0.0, 0.0, 0.0, 0.0, 0.0, 0.0, 0.0, 0.0, 0.0, 0.0, 0.0, 0.0, 0.0, 0.0, 0.0, 0.0, 0.0, 0.0, 0.0, 0.0, 0.0, 0.0, 0.0, 0.0, 0.0, 0.0, 0.0, 0.0, 0.0, 0.0, 0.0, 0.0, 0.0, 0.0, 0.0, 0.0, 0.0, 0.0, 0.0, 0.0, 0.0, 0.0, 0.0, 0.0, 0.0, 0.0, 0.0, 0.0, 0.0, 0.0, 0.0, 0.0, 0.0, 0.0, 0.0, 0.0, 0.0, 0.0, 0.0, 0.0, 0.0, 0.0, 0.0, 0.0, 0.0, 0.0, 0.0, 0.0, 0.0, 0.0, 0.0, 0.0, 0.0, 0.0, 0.0, 0.0, 0.0, 0.0, 0.0, 0.0, 0.0, 0.0, 0.0, 0.0, 0.0, 0.0, 0.0, 0.0, 0.0, 0.0, 0.0, 0.0, 0.0, 0.0, 0.0, 0.0, 0.0, 0.0, 0.0, 0.0, 0.0, 0.0, 0.0, 0.0, 0.0, 0.0, 0.0, 0.0, 0.0, 0.0, 0.0, 0.0, 0.0, 0.0, 0.0, 0.0, 0.0, 0.0, 0.0, 0.0, 0.0, 0.0, 0.0, 0.0, 0.0, 0.0, 0.0, 0.0, 0.0, 0.0, 0.0, 0.0, 0.0, 0.0, 0.0, 0.0, 0.0, 0.0, 0.0, 0.0, 0.0, 0.0, 0.0, 0.0, 0.0, 0.0, 0.0, 0.0, 0.0, 0.0, 0.0, 0.0, 0.0, 0.0, 0.0, 0.0, 0.0, 0.0, 0.0, 0.0, 0.0, 0.0, 0.0, 0.0, 0.0, 0.0, 0.0, 0.0, 0.0, 0.0, 0.0, 0.0, 0.0, 0.0, 0.0, 0.0, 0.0, 0.0, 0.0, 0.0, 0.0, 0.0, 0.0, 0.0, 0.0, 0.0, 0.0, 0.0, 0.0, 0.0, 0.0, 0.0, 0.0, 0.0, 0.0, 0.0, 0.0, 0.0, 0.0, 0.0, 0.0, 0.0, 0.0, 0.0, 0.0, 0.0, 0.0, 0.0, 0.0, 0.0, 0.0, 0.0, 0.0, 0.0, 0.0, 0.0, 0.0, 0.0, 0.0, 0.0, 0.0, 0.0, 0.0, 0.0, 0.0, 0.0, 0.0, 0.0, 0.0, 0.0, 0.0, 0.0, 0.0, 0.0, 0.0, 0.0, 0.0, 0.0, 0.0, 0.0, 0.0, 0.0, 0.0, 0.0, 0.0, 0.0, 0.0, 0.0, 0.0, 0.0, 0.0, 0.0, 0.0, 0.0, 0.0, 0.0, 0.0, 0.0, 0.0, 0.0, 0.0, 0.0, 0.0, 0.0, 0.0, 0.0, 0.0, 0.0, 0.0, 0.0, 0.0, 0.0, 0.0, 0.0, 0.0, 0.0, 0.0, 0.0, 0.0, 0.0, 0.0, 0.0, 0.0, 0.0, 0.0, 0.0, 0.0, 0.0, 0.0, 0.0, 0.0, 0.0, 0.0, 0.0, 0.0, 0.0, 0.0, 0.0, 0.0, 0.0, 0.0, 0.0, 0.0, 0.0, 0.0, 0.0, 0.0, 0.0, 0.0, 0.0, 0.0, 0.0, 0.0, 0.0, 0.0, 0.0, 0.0, 0.0, 0.0, 0.0, 0.0, 0.0, 0.0, 0.0, 0.0, 0.0, 0.0, 0.0, 0.0, 0.0, 0.0, 0.0, 0.0, 0.0, 0.0, 0.0, 0.0, 0.0, 0.0, 0.0, 0.0, 0.0, 0.0, 0.0, 0.0, 0.0, 0.0, 0.0, 0.0, 0.0, 0.0, 0.0, 0.0, 0.0, 0.0, 0.0, 0.0, 0.0, 0.0, 0.0, 0.0, 0.0, 0.0, 0.0, 0.0, 0.0, 0.0, 0.0, 0.0, 0.0, 0.0, 0.0, 0.0, 0.0, 0.0, 0.0, 0.0, 0.0, 0.0, 0.0, 0.0, 0.0, 0.0, 0.0, 0.0, 0.0, 0.0, 0.0, 0.0, 0.0, 0.0, 0.0, 0.0, 0.0, 0.0, 0.0, 0.0, 0.0, 0.0, 0.0, 0.0, 0.0, 0.0, 0.0, 0.0, 0.0, 0.0, 0.0, 0.0, 0.0, 0.0, 0.0, 0.0, 0.0, 0.0, 0.0, 0.0, 0.0, 0.0, 0.0, 0.0, 0.0, 0.0, 0.0, 0.0, 0.0, 0.0, 0.0, 0.0, 0.0, 0.0, 0.0, 0.0, 0.0, 0.0, 0.0, 0.0, 0.0, 0.0, 0.0, 0.0, 0.0, 0.0, 0.0, 0.0, 0.0, 0.0, 0.0, 0.0, 0.0, 0.0, 0.0, 0.0, 0.0, 0.0, 0.0, 0.0, 0.0, 0.0, 0.0, 0.0, 0.0, 0.0, 0.0, 0.0, 0.0, 0.0, 0.0, 0.0, 0.0, 0.0, 0.0, 0.0, 0.0, 0.0, 0.0, 0.0, 0.0, 0.0, 0.0, 0.0, 0.0, 0.0, 0.0, 0.0, 0.0, 0.0, 0.0, 0.0, 0.0, 0.0, 0.0, 0.0, 0.0, 0.0, 0.0, 0.0, 0.0, 0.0, 0.0, 0.0, 0.0, 0.0, 0.0, 0.0, 0.0, 0.0, 0.0, 0.0, 0.0, 0.0, 0.0, 0.0, 0.0, 0.0, 0.0, 0.0, 0.0, 0.0, 0.0, 0.0, 0.0, 0.0, 0.0, 0.0, 0.0, 0.0, 0.0, 0.0, 0.0, 0.0, 0.0, 0.0, 0.0, 0.0, 0.0, 0.0, 0.0, 0.0, 0.0, 0.0, 0.0, 0.0, 0.0, 0.0, 0.0, 0.0, 0.0, 0.0, 0.0, 0.0, 0.0, 0.0, 0.0, 0.0, 0.0, 0.0, 0.0, 0.0, 0.0, 0.0, 0.0, 0.0, 0.0, 0.0, 0.0, 0.0, 0.0, 0.0, 0.0, 0.0, 0.0, 0.0, 0.0, 0.0, 0.0, 0.0, 0.0, 0.0, 0.0, 0.0, 0.0, 0.0, 0.0, 0.0, 0.0, 0.0, 0.0, 0.0, 0.0, 0.0, 0.0, 0.0, 0.0, 0.0, 0.0, 0.0, 0.0, 0.0, 0.0, 0.0, 0.0, 0.0, 0.0, 0.0, 0.0, 0.0, 0.0, 0.0, 0.0, 0.0, 0.0, 0.0, 0.0, 0.0, 0.0, 0.0, 0.0, 0.0, 0.0, 0.0, 0.0, 0.0, 0.0, 0.0, 0.0, 0.0, 0.0, 0.0, 0.0, 0.0, 0.0, 0.0, 0.0, 0.0, 0.0, 0.0, 0.0, 0.0, 0.0, 0.0, 0.0, 0.0, 0.0, 0.0, 0.0, 0.0, 0.0, 0.0, 0.0, 0.0, 0.0, 0.0, 0.0, 0.0, 0.0, 0.0, 0.0, 0.0, 0.0, 0.0, 0.1311, 0.9745, 0.1515, 0.9745, 0.1515, 0.9949, 0.1311, 0.9949, 0.1311, 0.9745, 0.1515, 0.9745, 0.1515, 0.9949, 0.1311, 0.9949, 0.1311, 0.9949, 0.1311, 0.9949, 0.1311, 0.9949, 0.1311, 0.9949, 0.1311, 0.9745, 0.1413, 0.9745, 0.1413, 0.9949, 0.1311, 0.9949, 0.1311, 0.9745, 0.1413, 0.9796, 0.1311, 0.9847, 0.1311, 0.9745, 0.1515, 0.9745, 0.1515, 0.9949, 0.1311, 0.9949, 0.1311, 0.9745, 0.1515, 0.9745, 0.1515, 0.9949, 0.1311, 0.9949, 0.1311, 0.9745, 0.1515, 0.9745, 0.1515, 0.9949, 0.1311, 0.9949, 0.1515, 0.9745, 0.1413, 0.9949, 0.1311, 0.9949, 0.1311, 0.9847, 0.1311, 0.9847, 0.1311, 0.9847, 0.1311, 0.9847, 0.1311, 0.9745, 0.1515, 0.9745, 0.1515, 0.9949, 0.1311, 0.9949, 0.1311, 0.9745, 0.1515, 0.9745, 0.1515, 0.9949, 0.1311, 0.9949, 0.1311, 0.9745, 0.1515, 0.9745, 0.1515, 0.9949, 0.1311, 0.9949, 0.1311, 0.9745, 0.1515, 0.9745, 0.1515, 0.9949, 0.1311, 0.9949, 0.1311, 0.9745, 0.1515, 0.9745, 0.1515, 0.9949, 0.1311, 0.9949, 0.1311, 0.9745, 0.1515, 0.9745, 0.1515, 0.9949, 0.9738, 0.006543, 0.984, 0.006543, 0.984, 0.01675, 0.9738, 0.01675, 0.1311, 0.9745, 0.1515, 0.9847, 0.1311, 0.9847, 0.1311, 0.9745, 0.1515, 0.9745, 0.1515, 0.9847, 0.1311, 0.9745, 0.1515, 0.9745, 0.1515, 0.9847, 0.1311, 0.9745, 0.1515, 0.9745, 0.1515, 0.9847, 0.9738, 0.01675, 0.984, 0.01675, 0.984, 0.02695, 0.9738, 0.02695, 0.1515, 0.9847, 0.1311, 0.9949, 0.1311, 0.9745, 0.1311, 0.9949, 0.1515, 0.9847, 0.1515, 0.9949, 0.1515, 0.9847, 0.1311, 0.9949, 0.1311, 0.9745, 0.984, 0.01675, 0.984, 0.006543, 0.9942, 0.006543, 0.9942, 0.01675, 0.984, 0.02695, 0.984, 0.01675, 0.9942, 0.01675, 0.9942, 0.02695, 0.1311, 0.9847, 0.1515, 0.9847, 0.1515, 0.9949, 0.1515, 0.9847, 0.1311, 0.9949, 0.1311, 0.9745, 0.1311, 0.9949, 0.1515, 0.9847, 0.1515, 0.9949, 0.1311, 0.9949, 0.1515, 0.9847, 0.1515, 0.9949, 0.1515, 0.9847, 0.1311, 0.9745, 0.1515, 0.9745, 0.1311, 0.9745, 0.1311, 0.9847, 0.1311, 0.9847, 0.1311, 0.9745, 0.1311, 0.9847, 0.1311, 0.9949, 0.1311, 0.9949, 0.1311, 0.9847, 0.1311, 0.9847, 0.1311, 0.9949, 0.1311, 0.9949, 0.1311, 0.9847, 0.1311, 0.9745, 0.1311, 0.9847, 0.1311, 0.9949, 0.1311, 0.9847, 0.1413, 0.9914, 0.1413, 0.9949, 0.1311, 0.9949, 0.1311, 0.9745, 0.1311, 0.9745, 0.1311, 0.9745, 0.1311, 0.9745, 0.1311, 0.9745, 0.1311, 0.9847, 0.1311, 0.9847, 0.1311, 0.9745, 0.1311, 0.9847, 0.1311, 0.9847, 0.1311, 0.9847, 0.1311, 0.9847, 0.1413, 0.9949, 0.1413, 0.9745, 0.1515, 0.9745, 0.1515, 0.9949, 0.9822, 0.01389, 0.9822, 0.01045, 0.9924, 0.01389, 0.1413, 0.9949, 0.1515, 0.9745, 0.1515, 0.9949, 0.1311, 0.9847, 0.1311, 0.9949, 0.1311, 0.9949, 0.1311, 0.9847, 0.1311, 0.9745, 0.1311, 0.9847, 0.1311, 0.9847, 0.1311, 0.9745, 0.1311, 0.9745, 0.1311, 0.9847, 0.1311, 0.9745, 0.1311, 0.9949, 0.1515, 0.9949, 0.1413, 0.9914, 0.1413, 0.9796, 0.1515, 0.9745, 0.1413, 0.9914, 0.1311, 0.9847, 0.1413, 0.9796, 0.1311, 0.9745, 0.1311, 0.9949, 0.1515, 0.9949, 0.1515, 0.9745, 0.1311, 0.9745, 0.1311, 0.9949, 0.1515, 0.9949, 0.1515, 0.9745, 0.1311, 0.9949, 0.1311, 0.9949, 0.1311, 0.9949, 0.1311, 0.9949, 0.1311, 0.9745, 0.1311, 0.9949, 0.1413, 0.9949, 0.1413, 0.9745, 0.1311, 0.9745, 0.1311, 0.9847, 0.1413, 0.9796, 0.1311, 0.9745, 0.1311, 0.9949, 0.1515, 0.9949, 0.1515, 0.9745, 0.1311, 0.9745, 0.1311, 0.9949, 0.1515, 0.9949, 0.1515, 0.9745, 0.1311, 0.9745, 0.1311, 0.9949, 0.1515, 0.9949, 0.1515, 0.9745, 0.1515, 0.9745, 0.1311, 0.9949, 0.1413, 0.9949, 0.1311, 0.9847, 0.1311, 0.9847, 0.1311, 0.9847, 0.1311, 0.9847, 0.1311, 0.9745, 0.1311, 0.9949, 0.1515, 0.9949, 0.1515, 0.9745, 0.1311, 0.9745, 0.1311, 0.9949, 0.1515, 0.9949, 0.1515, 0.9745, 0.1311, 0.9745, 0.1311, 0.9949, 0.1515, 0.9949, 0.1515, 0.9745, 0.1311, 0.9745, 0.1311, 0.9949, 0.1515, 0.9949, 0.1515, 0.9745, 0.1311, 0.9745, 0.1311, 0.9949, 0.1515, 0.9949, 0.1515, 0.9745, 0.1311, 0.9745, 0.1515, 0.9949, 0.1515, 0.9745, 0.9738, 0.006543, 0.9738, 0.01675, 0.984, 0.01675, 0.984, 0.006543, 0.1311, 0.9745, 0.1311, 0.9847, 0.1515, 0.9847, 0.1311, 0.9745, 0.1515, 0.9847, 0.1515, 0.9745, 0.1311, 0.9745, 0.1515, 0.9847, 0.1515, 0.9745, 0.1311, 0.9745, 0.1515, 0.9847, 0.1515, 0.9745, 0.9738, 0.01675, 0.9738, 0.02695, 0.984, 0.02695, 0.984, 0.01675, 0.1515, 0.9847, 0.1311, 0.9745, 0.1311, 0.9949, 0.1311, 0.9949, 0.1515, 0.9949, 0.1515, 0.9847, 0.1515, 0.9847, 0.1311, 0.9745, 0.1311, 0.9949, 0.984, 0.01675, 0.9942, 0.01675, 0.9942, 0.006543, 0.984, 0.006543, 0.984, 0.02695, 0.9942, 0.02695, 0.9942, 0.01675, 0.984, 0.01675, 0.1311, 0.9847, 0.1515, 0.9949, 0.1515, 0.9847, 0.1515, 0.9847, 0.1311, 0.9745, 0.1311, 0.9949, 0.1311, 0.9949, 0.1515, 0.9949, 0.1515, 0.9847, 0.1311, 0.9949, 0.1515, 0.9949, 0.1515, 0.9847, 0.1515, 0.9847, 0.1515, 0.9745, 0.1311, 0.9745, 0.1311, 0.9745, 0.1311, 0.9745, 0.1311, 0.9847, 0.1311, 0.9847, 0.1311, 0.9847, 0.1311, 0.9847, 0.1311, 0.9949, 0.1311, 0.9949, 0.1311, 0.9847, 0.1311, 0.9847, 0.1311, 0.9949, 0.1311, 0.9949, 0.1311, 0.9745, 0.1311, 0.9949, 0.1311, 0.9847, 0.1311, 0.9847, 0.1311, 0.9949, 0.1413, 0.9949, 0.1413, 0.9914, 0.1311, 0.9745, 0.1311, 0.9745, 0.1311, 0.9745, 0.1311, 0.9745, 0.1311, 0.9745, 0.1311, 0.9745, 0.1311, 0.9847, 0.1311, 0.9847, 0.1311, 0.9847, 0.1311, 0.9847, 0.1311, 0.9847, 0.1311, 0.9847, 0.1413, 0.9949, 0.1515, 0.9949, 0.1515, 0.9745, 0.1413, 0.9745, 0.9822, 0.01389, 0.9924, 0.01389, 0.9822, 0.01045, 0.1413, 0.9949, 0.1515, 0.9949, 0.1515, 0.9745, 0.1311, 0.9847, 0.1311, 0.9847, 0.1311, 0.9949, 0.1311, 0.9949, 0.1311, 0.9745, 0.1311, 0.9745, 0.1311, 0.9847, 0.1311, 0.9847, 0.1311, 0.9745, 0.1311, 0.9949, 0.1311, 0.9745, 0.1311, 0.9847, 0.1515, 0.9949, 0.1515, 0.9745, 0.1413, 0.9796, 0.1413, 0.9914, 0.1413, 0.9914, 0.1413, 0.9796, 0.1311, 0.9847, 0.0, 0.0, 0.0, 0.0, 0.0, 0.0, 0.0, 0.0])
me_cube_040.materials.append(mat_atlas)
me_cube_040.use_remesh_preserve_volume = False
me_cube_040.use_remesh_preserve_attributes = False
me_cube_040.use_mirror_vertex_groups = False
me_cube_040.update()
arm_armature_003 = bpy.data.armatures.new('Armature.003')  # bones are not reproduced

# ---- objects
ob_skeleton_bones = bpy.data.objects.new('Skeleton_Bones', arm_armature_003)
ob_skull = bpy.data.objects.new('Skull', me_cube_040)

# ---- transforms, parenting, visibility, modifiers, constraints
ob_skeleton_bones.location = (0.0, 0.0, 0.0)
ob_skeleton_bones.show_in_front = True
ob_skeleton_bones.lineart.crease_threshold = 0.0
ob_skull.parent = ob_skeleton_bones
ob_skull.location = (0.0, 0.0, 0.9672)
ob_skull.lineart.crease_threshold = 0.0
_vg = ob_skull.vertex_groups.new(name='Hip')
_vg.add([288, 289, 290, 291, 292, 293, 294, 295, 296, 297, 298, 299, 300, 301, 302, 303, 304, 305, 306, 307, 308, 309, 310, 311, 312, 313, 314, 315, 316, 317, 318, 319, 320, 321, 322, 323, 324, 325, 326, 327, 328, 329, 330, 331, 332, 333, 334, 335, 336, 337, 338, 339, 340, 341, 342, 343, 344, 345, 346, 347, 348, 349, 350, 351, 352, 353, 354, 355, 356, 357, 358, 359, 360, 361, 362, 363, 364, 365, 366, 367, 368, 369, 370, 371, 372, 373, 374, 375, 376, 377, 378, 379, 380, 381, 382, 383, 384, 385, 386, 387, 388, 389, 390, 391, 392, 393, 394, 395, 396, 397, 398, 399, 400, 401, 402, 403, 404, 405, 406, 407, 408, 409, 410, 411, 412, 413, 414, 415, 416, 417, 418, 419, 420, 421, 422, 423, 424, 425, 426, 427, 428, 429, 430, 431, 432, 433, 434, 435, 436, 437, 438, 439, 440, 441, 442, 443, 444, 445, 446, 447, 448, 449, 450, 451, 452, 453, 454, 455, 456, 457, 458, 459, 460, 461, 462, 463, 464, 465, 466, 467, 468, 469, 470, 471, 472, 473, 474, 475, 476, 477, 478, 479, 480, 481, 482, 483, 484, 485, 486, 487, 488, 489, 490, 491, 492, 493, 494, 495, 496, 497, 498, 499, 500, 501, 502, 503, 504, 505, 506, 507, 508, 509, 510, 511, 512, 513], 1.0, 'REPLACE')
_vg = ob_skull.vertex_groups.new(name='Head')
_vg.add([610, 611, 612, 613, 614, 615, 616, 617, 618, 619, 620, 621, 622, 623, 624, 625, 626, 627, 628, 629, 630, 631, 632, 633, 634, 635, 636, 637, 638, 639, 640, 641, 642, 643, 644, 645, 646, 647, 648, 649, 650, 651, 652, 653, 654, 655, 656, 657, 658, 659, 660, 661, 662, 663, 664, 665, 666, 667, 668, 669, 670, 671, 672, 673, 674, 675, 676, 677, 678, 679, 680, 681, 682, 683, 684, 685, 686, 687, 688], 1.0, 'REPLACE')
_vg = ob_skull.vertex_groups.new(name='Shoulder.L')
_vg.add([514, 515, 516, 517, 518, 519, 520, 521, 522, 523, 524, 525, 526, 527, 528, 529, 530, 531, 532, 533, 534, 535, 536, 537, 538, 539, 540, 541, 542, 543, 544, 545, 546, 547, 548, 549, 550, 551, 552, 553, 554, 555, 556, 557, 558, 559, 560, 561], 1.0, 'REPLACE')
_vg = ob_skull.vertex_groups.new(name='Arm.L')
_vg.add([562, 563, 564, 565, 566, 567, 568, 569, 570, 571, 572, 573, 574, 575, 576, 577, 578, 579, 580, 581, 582, 583, 584, 585, 586, 587, 588, 589, 590, 591, 592, 593, 594, 595, 596, 597, 598, 599, 600, 601, 602, 603, 604, 605, 606, 607, 608, 609], 1.0, 'REPLACE')
_vg = ob_skull.vertex_groups.new(name='Leg.L')
_vg.add([192, 193, 194, 195, 196, 197, 198, 199, 200, 201, 202, 203, 204, 205, 206, 207, 208, 209, 210, 211, 212, 213, 214, 215, 216, 217, 218, 219, 220, 221, 222, 223, 224, 225, 226, 227, 228, 229, 230, 231, 232, 233, 234, 235, 236, 237, 238, 239], 1.0, 'REPLACE')
_vg = ob_skull.vertex_groups.new(name='Feet.L')
_vg.add([240, 241, 242, 243, 244, 245, 246, 247, 248, 249, 250, 251, 252, 253, 254, 255, 256, 257, 258, 259, 260, 261, 262, 263, 264, 265, 266, 267, 268, 269, 270, 271, 272, 273, 274, 275, 276, 277, 278, 279, 280, 281, 282, 283, 284, 285, 286, 287], 1.0, 'REPLACE')
_vg = ob_skull.vertex_groups.new(name='Shoulder.R')
_vg.add([96, 97, 98, 99, 100, 101, 102, 103, 104, 105, 106, 107, 108, 109, 110, 111, 112, 113, 114, 115, 116, 117, 118, 119, 120, 121, 122, 123, 124, 125, 126, 127, 128, 129, 130, 131, 132, 133, 134, 135, 136, 137, 138, 139, 140, 141, 142, 143], 1.0, 'REPLACE')
_vg = ob_skull.vertex_groups.new(name='Arm.R')
_vg.add([144, 145, 146, 147, 148, 149, 150, 151, 152, 153, 154, 155, 156, 157, 158, 159, 160, 161, 162, 163, 164, 165, 166, 167, 168, 169, 170, 171, 172, 173, 174, 175, 176, 177, 178, 179, 180, 181, 182, 183, 184, 185, 186, 187, 188, 189, 190, 191], 1.0, 'REPLACE')
_vg = ob_skull.vertex_groups.new(name='Leg.R')
_vg.add([0, 1, 2, 3, 4, 5, 6, 7, 8, 9, 10, 11, 12, 13, 14, 15, 16, 17, 18, 19, 20, 21, 22, 23, 24, 25, 26, 27, 28, 29, 30, 31, 32, 33, 34, 35, 36, 37, 38, 39, 40, 41, 42, 43, 44, 45, 46, 47], 1.0, 'REPLACE')
_vg = ob_skull.vertex_groups.new(name='Feet.R')
_vg.add([48, 49, 50, 51, 52, 53, 54, 55, 56, 57, 58, 59, 60, 61, 62, 63, 64, 65, 66, 67, 68, 69, 70, 71, 72, 73, 74, 75, 76, 77, 78, 79, 80, 81, 82, 83, 84, 85, 86, 87, 88, 89, 90, 91, 92, 93, 94, 95], 1.0, 'REPLACE')
_m = ob_skull.modifiers.new('Armature', 'ARMATURE')
_m.object = ob_skeleton_bones

# ---- collection membership
col_collection_1.objects.link(ob_skeleton_bones)
col_collection_1.objects.link(ob_skull)

# ---- scene / render settings (as saved in the file)
scene.frame_start = 1; scene.frame_end = 32; scene.frame_set(1)
scene.render.engine = 'CYCLES'
scene.render.resolution_percentage = 50
scene.render.dither_intensity = 0.0
scene.cycles.use_denoising = False
scene.cycles.samples = 128
scene.cycles.sampling_pattern = 'TABULATED_SOBOL'
scene.cycles.light_sampling_threshold = 0.0
scene.cycles.use_adaptive_sampling = False
scene.cycles.use_light_tree = False
scene.cycles.blur_glossy = 0.0
scene.cycles.sample_clamp_indirect = 0.0
scene.view_settings.view_transform = 'Standard'
bpy.context.view_layer.update()

# ---- added for rendering (the .blend has no active camera and no usable light): camera, sun
cam_auto = bpy.data.cameras.new('AutoCamera')
cam_auto.lens = 50.0
cam_auto.sensor_width = 36.0
cam_auto.clip_end = 1000.0
ob_auto_camera = bpy.data.objects.new('AutoCamera', cam_auto)
scene.collection.objects.link(ob_auto_camera)
ob_auto_camera.location = (1.28606, -1.55873, 1.59556)
ob_auto_camera.rotation_euler = (1.09748, -7.21219e-08, 0.694738)
scene.camera = ob_auto_camera
light_auto_sun = bpy.data.lights.new('AutoSun', 'SUN')
light_auto_sun.energy = 3.0
light_auto_sun.angle = 0.0523599
ob_auto_sun = bpy.data.objects.new('AutoSun', light_auto_sun)
scene.collection.objects.link(ob_auto_sun)
ob_auto_sun.rotation_euler = (0.872665, 0.174533, 0.523599)
bpy.context.view_layer.update()
